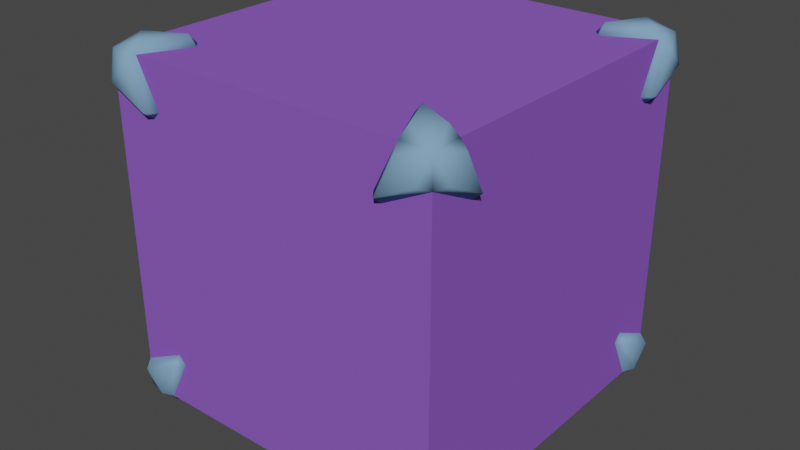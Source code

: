 # Source: over_shield_h2_collision.blend  (saved by Blender 2.93.21; exported with 4.5.12 LTS)
import bpy
from mathutils import Matrix  # noqa: F401  (used for matrix-valued properties, if any)

bpy.ops.wm.read_factory_settings(use_empty=True)
scene = bpy.context.scene
scene.name = 'Scene'

# ---- collections
col_collection = bpy.data.collections.new('Collection'); scene.collection.children.link(col_collection)

# ---- materials (node trees are filled in below, after node groups)
mat_brittle_glass_powerup = bpy.data.materials.new('brittle_glass_powerup')
mat_brittle_glass_powerup.use_transparent_shadow = False
mat_brittle_glass_powerup.diffuse_color = (0.2476, 0.09995, 0.54, 1.0)
mat_hard_metal_thin_hum_equipment = bpy.data.materials.new('hard_metal_thin_hum_equipment')
mat_hard_metal_thin_hum_equipment.use_transparent_shadow = False
mat_hard_metal_thin_hum_equipment.diffuse_color = (0.1991, 0.354, 0.5447, 1.0)

# ---- material node trees

# ---- world
world_world = bpy.data.worlds.new('World'); scene.world = world_world
world_world.use_nodes = True; world_world.node_tree.nodes.clear()
_N = world_world.node_tree.nodes; _L = world_world.node_tree.links
n0 = _N.new('ShaderNodeOutputWorld'); n0.name = 'World Output'; n0.location = (300, 300)
n1 = _N.new('ShaderNodeBackground'); n1.name = 'Background'; n1.location = (10, 300)
n1.inputs[0].default_value = (0.05088, 0.05088, 0.05088, 1.0)
_L.new(n1.outputs[0], n0.inputs[0])
n0.is_active_output = True
world_world.color = (0.05088, 0.05088, 0.05088)
world_world.use_sun_shadow = False
world_world.sun_shadow_jitter_overblur = 0.0

# ---- meshes
me_ground_point = bpy.data.meshes.new('#ground point')
me_ground_point.from_pydata([(0.0, 0.1951, 0.9808), (0.0, 0.3827, 0.9239), (0.0, 0.5556, 0.8315), (0.0, 0.7071, 0.7071), (0.0, 0.8315, 0.5556), (0.0, 0.9239, 0.3827), (0.0, 0.9808, 0.1951), (0.0, 0.8315, -0.5556), (0.0, 0.7071, -0.7071), (0.0, 0.5556, -0.8315), (0.03806, 0.1913, 0.9808), (0.07466, 0.3753, 0.9239), (0.1084, 0.5449, 0.8315), (0.1379, 0.6935, 0.7071), (0.1622, 0.8155, 0.5556), (0.1802, 0.9061, 0.3827), (0.1913, 0.9619, 0.1951), (0.1951, 0.9808, -4.371e-08), (0.1913, 0.9619, -0.1951), (0.1802, 0.9061, -0.3827), (0.1622, 0.8155, -0.5556), (0.1379, 0.6935, -0.7071), (0.1084, 0.5449, -0.8315), (0.07466, 0.3753, -0.9239), (0.03806, 0.1913, -0.9808), (0.07466, 0.1802, 0.9808), (0.1464, 0.3536, 0.9239), (0.2126, 0.5133, 0.8315), (0.2706, 0.6533, 0.7071), (0.3182, 0.7682, 0.5556), (0.3536, 0.8536, 0.3827), (0.3753, 0.9061, 0.1951), (0.3827, 0.9239, -4.371e-08), (0.3753, 0.9061, -0.1951), (0.3536, 0.8536, -0.3827), (0.3182, 0.7682, -0.5556), (0.2706, 0.6533, -0.7071), (0.2126, 0.5133, -0.8315), (0.1464, 0.3536, -0.9239), (0.07466, 0.1802, -0.9808), (0.1084, 0.1622, 0.9808), (0.2126, 0.3182, 0.9239), (0.3087, 0.4619, 0.8315), (0.3928, 0.5879, 0.7071), (0.4619, 0.6913, 0.5556), (0.5133, 0.7682, 0.3827), (0.5449, 0.8155, 0.1951), (0.5556, 0.8315, -4.371e-08), (0.5449, 0.8155, -0.1951), (0.5133, 0.7682, -0.3827), (0.4619, 0.6913, -0.5556), (0.3928, 0.5879, -0.7071), (0.3087, 0.4619, -0.8315), (0.2126, 0.3182, -0.9239), (0.1084, 0.1622, -0.9808), (0.1379, 0.1379, 0.9808), (0.2706, 0.2706, 0.9239), (0.3928, 0.3928, 0.8315), (0.5, 0.5, 0.7071), (0.5879, 0.5879, 0.5556), (0.6533, 0.6533, 0.3827), (0.6935, 0.6935, 0.1951), (0.7071, 0.7071, -4.371e-08), (0.6935, 0.6935, -0.1951), (0.6533, 0.6533, -0.3827), (0.5879, 0.5879, -0.5556), (0.5, 0.5, -0.7071), (0.3928, 0.3928, -0.8315), (0.2706, 0.2706, -0.9239), (0.1379, 0.1379, -0.9808), (0.1622, 0.1084, 0.9808), (0.3182, 0.2126, 0.9239), (0.4619, 0.3087, 0.8315), (0.5879, 0.3928, 0.7071), (0.6913, 0.4619, 0.5556), (0.7682, 0.5133, 0.3827), (0.8155, 0.5449, 0.1951), (0.8315, 0.5556, -4.371e-08), (0.8155, 0.5449, -0.1951), (0.7682, 0.5133, -0.3827), (0.6913, 0.4619, -0.5556), (0.5879, 0.3928, -0.7071), (0.4619, 0.3087, -0.8315), (0.3182, 0.2126, -0.9239), (0.1622, 0.1084, -0.9808), (0.1802, 0.07466, 0.9808), (0.3536, 0.1464, 0.9239), (0.5133, 0.2126, 0.8315), (0.6533, 0.2706, 0.7071), (0.7682, 0.3182, 0.5556), (0.8536, 0.3536, 0.3827), (0.9061, 0.3753, 0.1951), (0.9239, 0.3827, -4.371e-08), (0.9061, 0.3753, -0.1951), (0.8536, 0.3536, -0.3827), (0.7682, 0.3182, -0.5556), (0.6533, 0.2706, -0.7071), (0.5133, 0.2126, -0.8315), (0.3536, 0.1464, -0.9239), (0.1802, 0.07466, -0.9808), (0.1913, 0.03806, 0.9808), (0.3753, 0.07466, 0.9239), (0.5449, 0.1084, 0.8315), (0.6935, 0.1379, 0.7071), (0.8155, 0.1622, 0.5556), (0.9061, 0.1802, 0.3827), (0.9619, 0.1913, 0.1951), (0.9808, 0.1951, -4.371e-08), (0.9619, 0.1913, -0.1951), (0.9061, 0.1802, -0.3827), (0.8155, 0.1622, -0.5556), (0.6935, 0.1379, -0.7071), (0.5449, 0.1084, -0.8315), (0.3753, 0.07466, -0.9239), (0.1913, 0.03806, -0.9808), (0.1951, -6.874e-08, 0.9808), (0.3827, -1.209e-07, 0.9239), (0.5556, -1.134e-07, 0.8315), (0.7071, -4.638e-08, 0.7071), (0.8315, -9.109e-08, 0.5556), (0.9239, -1.658e-08, 0.3827), (0.9808, -9.109e-08, 0.1951), (1.0, -1.656e-07, -4.371e-08), (0.9808, -9.109e-08, -0.1951), (0.9239, -1.507e-07, -0.3827), (0.8315, -1.06e-07, -0.5556), (0.7071, -4.638e-08, -0.7071), (0.5556, -1.134e-07, -0.8315), (0.3827, -9.854e-08, -0.9239), (0.1951, -7.619e-08, -0.9808), (0.1913, -0.03806, 0.9808), (0.3753, -0.07466, 0.9239), (0.5449, -0.1084, 0.8315), (0.6935, -0.1379, 0.7071), (0.8155, -0.1622, 0.5556), (0.9061, -0.1802, 0.3827), (0.9619, -0.1913, 0.1951), (0.9808, -0.1951, -4.371e-08), (0.9619, -0.1913, -0.1951), (0.9061, -0.1802, -0.3827), (0.8155, -0.1622, -0.5556), (0.6935, -0.1379, -0.7071), (0.5449, -0.1084, -0.8315), (0.3753, -0.07466, -0.9239), (0.1913, -0.03806, -0.9808), (0.1802, -0.07466, 0.9808), (0.3536, -0.1464, 0.9239), (0.5133, -0.2126, 0.8315), (0.6533, -0.2706, 0.7071), (0.7682, -0.3182, 0.5556), (0.8536, -0.3536, 0.3827), (0.9061, -0.3753, 0.1951), (0.9239, -0.3827, -4.371e-08), (0.9061, -0.3753, -0.1951), (0.8536, -0.3536, -0.3827), (0.7682, -0.3182, -0.5556), (0.6533, -0.2706, -0.7071), (0.5133, -0.2126, -0.8315), (0.3536, -0.1464, -0.9239), (0.1802, -0.07466, -0.9808), (0.1622, -0.1084, 0.9808), (0.3182, -0.2126, 0.9239), (0.4619, -0.3087, 0.8315), (0.5879, -0.3928, 0.7071), (0.6913, -0.4619, 0.5556), (0.7682, -0.5133, 0.3827), (0.8155, -0.5449, 0.1951), (0.8315, -0.5556, -4.371e-08), (0.8155, -0.5449, -0.1951), (0.7682, -0.5133, -0.3827), (0.6913, -0.4619, -0.5556), (0.5879, -0.3928, -0.7071), (0.4619, -0.3087, -0.8315), (0.3182, -0.2126, -0.9239), (0.1622, -0.1084, -0.9808), (0.1379, -0.1379, 0.9808), (0.2706, -0.2706, 0.9239), (0.3928, -0.3928, 0.8315), (0.5, -0.5, 0.7071), (0.5879, -0.5879, 0.5556), (0.6533, -0.6533, 0.3827), (0.6935, -0.6935, 0.1951), (0.7071, -0.7071, -4.371e-08), (0.6935, -0.6935, -0.1951), (0.6533, -0.6533, -0.3827), (0.5879, -0.5879, -0.5556), (0.5, -0.5, -0.7071), (0.3928, -0.3928, -0.8315), (0.2706, -0.2706, -0.9239), (0.1379, -0.1379, -0.9808), (0.1084, -0.1622, 0.9808), (0.2126, -0.3182, 0.9239), (0.3087, -0.4619, 0.8315), (0.3928, -0.5879, 0.7071), (0.4619, -0.6913, 0.5556), (0.5133, -0.7682, 0.3827), (0.5449, -0.8155, 0.1951), (0.5556, -0.8315, -4.371e-08), (0.5449, -0.8155, -0.1951), (0.5133, -0.7682, -0.3827), (0.4619, -0.6913, -0.5556), (0.3928, -0.5879, -0.7071), (0.3087, -0.4619, -0.8315), (0.2126, -0.3182, -0.9239), (0.1084, -0.1622, -0.9808), (0.07466, -0.1802, 0.9808), (0.1464, -0.3536, 0.9239), (0.2126, -0.5133, 0.8315), (0.2706, -0.6533, 0.7071), (0.3182, -0.7682, 0.5556), (0.3536, -0.8536, 0.3827), (0.3753, -0.9061, 0.1951), (0.3827, -0.9239, -4.371e-08), (0.3753, -0.9061, -0.1951), (0.3536, -0.8536, -0.3827), (0.3182, -0.7682, -0.5556), (0.2706, -0.6533, -0.7071), (0.2126, -0.5133, -0.8315), (0.1464, -0.3536, -0.9239), (0.07466, -0.1802, -0.9808), (0.03806, -0.1913, 0.9808), (0.07466, -0.3753, 0.9239), (0.1084, -0.5449, 0.8315), (0.1379, -0.6935, 0.7071), (0.1622, -0.8155, 0.5556), (0.1802, -0.9061, 0.3827), (0.1913, -0.9619, 0.1951), (0.1951, -0.9808, -4.371e-08), (0.1913, -0.9619, -0.1951), (0.1802, -0.9061, -0.3827), (0.1622, -0.8155, -0.5556), (0.1379, -0.6935, -0.7071), (0.1084, -0.5449, -0.8315), (0.07466, -0.3753, -0.9239), (0.03806, -0.1913, -0.9808), (2.154e-09, -0.1951, 0.9808), (-2.765e-08, -0.3827, 0.9239), (-6.49e-08, -0.5556, 0.8315), (4.686e-08, -0.7071, 0.7071), (-1.275e-08, -0.8315, 0.5556), (1.706e-08, -0.9239, 0.3827), (-7.235e-08, -0.9808, 0.1951), (-2.661e-07, -1.0, -4.371e-08), (-7.235e-08, -0.9808, -0.1951), (-1.171e-07, -0.9239, -0.3827), (-4.255e-08, -0.8315, -0.5556), (4.686e-08, -0.7071, -0.7071), (-6.49e-08, -0.5556, -0.8315), (2.154e-09, -0.3827, -0.9239), (-1.571e-09, -0.1951, -0.9808), (-0.03806, -0.1913, 0.9808), (-0.07466, -0.3753, 0.9239), (-0.1084, -0.5449, 0.8315), (-0.1379, -0.6935, 0.7071), (-0.1622, -0.8155, 0.5556), (-0.1802, -0.9061, 0.3827), (-0.1913, -0.9619, 0.1951), (-0.1951, -0.9808, -4.371e-08), (-0.1913, -0.9619, -0.1951), (-0.1802, -0.9061, -0.3827), (-0.1622, -0.8155, -0.5556), (-0.1379, -0.6935, -0.7071), (-0.1084, -0.5449, -0.8315), (-0.07466, -0.3753, -0.9239), (-0.03806, -0.1913, -0.9808), (-0.07466, -0.1802, 0.9808), (-0.1464, -0.3536, 0.9239), (-0.2126, -0.5133, 0.8315), (-0.2706, -0.6533, 0.7071), (-0.3182, -0.7682, 0.5556), (-0.3536, -0.8536, 0.3827), (-0.3753, -0.9061, 0.1951), (-0.3827, -0.9239, -4.371e-08), (-0.3753, -0.9061, -0.1951), (-0.3536, -0.8536, -0.3827), (-0.3182, -0.7682, -0.5556), (-0.2706, -0.6533, -0.7071), (-0.2126, -0.5133, -0.8315), (-0.1464, -0.3536, -0.9239), (-0.07466, -0.1802, -0.9808), (-0.1084, -0.1622, 0.9808), (-0.2126, -0.3182, 0.9239), (-0.3087, -0.4619, 0.8315), (-0.3928, -0.5879, 0.7071), (-0.4619, -0.6913, 0.5556), (-0.5133, -0.7682, 0.3827), (-0.5449, -0.8155, 0.1951), (-0.5556, -0.8315, -4.371e-08), (-0.5449, -0.8155, -0.1951), (-0.5133, -0.7682, -0.3827), (-0.4619, -0.6913, -0.5556), (-0.3928, -0.5879, -0.7071), (-0.3087, -0.4619, -0.8315), (-0.2126, -0.3182, -0.9239), (-0.1084, -0.1622, -0.9808), (-0.1379, -0.1379, 0.9808), (-0.2706, -0.2706, 0.9239), (-0.3928, -0.3928, 0.8315), (-0.5, -0.5, 0.7071), (-0.5879, -0.5879, 0.5556), (-0.6533, -0.6533, 0.3827), (-0.6935, -0.6935, 0.1951), (-0.7071, -0.7071, -4.371e-08), (-0.6935, -0.6935, -0.1951), (-0.6533, -0.6533, -0.3827), (-0.5879, -0.5879, -0.5556), (-0.5, -0.5, -0.7071), (-0.3928, -0.3928, -0.8315), (-0.2706, -0.2706, -0.9239), (-0.1379, -0.1379, -0.9808), (-0.1622, -0.1084, 0.9808), (-0.3182, -0.2126, 0.9239), (-0.4619, -0.3087, 0.8315), (-0.5879, -0.3928, 0.7071), (-0.6913, -0.4619, 0.5556), (-0.7682, -0.5133, 0.3827), (-0.8155, -0.5449, 0.1951), (-0.8315, -0.5556, -4.371e-08), (-0.8155, -0.5449, -0.1951), (-0.7682, -0.5133, -0.3827), (-0.6913, -0.4619, -0.5556), (-0.5879, -0.3928, -0.7071), (-0.4619, -0.3087, -0.8315), (-0.3182, -0.2126, -0.9239), (-0.1622, -0.1084, -0.9808), (-8.077e-08, -1.209e-07, 1.0), (-0.1802, -0.07466, 0.9808), (-0.3536, -0.1464, 0.9239), (-0.5133, -0.2126, 0.8315), (-0.6533, -0.2706, 0.7071), (-0.7682, -0.3182, 0.5556), (-0.8536, -0.3536, 0.3827), (-0.9061, -0.3753, 0.1951), (-0.9239, -0.3827, -4.371e-08), (-0.9061, -0.3753, -0.1951), (-0.8536, -0.3536, -0.3827), (-0.7682, -0.3182, -0.5556), (-0.6533, -0.2706, -0.7071), (-0.5133, -0.2126, -0.8315), (-0.3536, -0.1464, -0.9239), (-0.1802, -0.07466, -0.9808), (-0.1913, -0.03806, 0.9808), (-0.3753, -0.07466, 0.9239), (-0.5449, -0.1084, 0.8315), (-0.6935, -0.1379, 0.7071), (-0.8155, -0.1622, 0.5556), (-0.9061, -0.1802, 0.3827), (-0.9619, -0.1913, 0.1951), (-0.9808, -0.1951, -4.371e-08), (-0.9619, -0.1913, -0.1951), (-0.9061, -0.1802, -0.3827), (-0.8155, -0.1622, -0.5556), (-0.6935, -0.1379, -0.7071), (-0.5449, -0.1084, -0.8315), (-0.3753, -0.07466, -0.9239), (-0.1913, -0.03806, -0.9808), (-0.1951, -7.246e-08, 0.9808), (-0.3827, -4.638e-08, 0.9239), (-0.5556, 5.771e-09, 0.8315), (-0.7071, -9.109e-08, 0.7071), (-0.8315, -4.638e-08, 0.5556), (-0.9239, -1.68e-09, 0.3827), (-0.9808, 7.283e-08, 0.1951), (-1.0, 3.858e-07, -4.371e-08), (-0.9808, 7.283e-08, -0.1951), (-0.9239, 1.175e-07, -0.3827), (-0.8315, -3.148e-08, -0.5556), (-0.7071, -9.109e-08, -0.7071), (-0.5556, 5.771e-09, -0.8315), (-0.3827, -6.128e-08, -0.9239), (-0.1951, -6.874e-08, -0.9808), (-0.1913, 0.03806, 0.9808), (-0.3753, 0.07466, 0.9239), (-0.5449, 0.1084, 0.8315), (-0.6935, 0.1379, 0.7071), (-0.8155, 0.1622, 0.5556), (-0.9061, 0.1802, 0.3827), (-0.9619, 0.1913, 0.1951), (-0.9808, 0.1951, -4.371e-08), (-0.9619, 0.1913, -0.1951), (-0.9061, 0.1802, -0.3827), (-0.8155, 0.1622, -0.5556), (-0.6935, 0.1379, -0.7071), (-0.5449, 0.1084, -0.8315), (-0.3753, 0.07466, -0.9239), (-0.1913, 0.03806, -0.9808), (-0.1802, 0.07466, 0.9808), (-0.3536, 0.1464, 0.9239), (-0.5133, 0.2126, 0.8315), (-0.6533, 0.2706, 0.7071), (-0.7682, 0.3182, 0.5556), (-0.8536, 0.3536, 0.3827), (-0.9061, 0.3753, 0.1951), (-0.9239, 0.3827, -4.371e-08), (-0.9061, 0.3753, -0.1951), (-0.8536, 0.3536, -0.3827), (-0.7682, 0.3182, -0.5556), (-0.6533, 0.2706, -0.7071), (-0.5133, 0.2126, -0.8315), (-0.3536, 0.1464, -0.9239), (-0.1802, 0.07466, -0.9808), (-0.1622, 0.1084, 0.9808), (-0.3182, 0.2126, 0.9239), (-0.4619, 0.3087, 0.8315), (-0.5879, 0.3928, 0.7071), (-0.6913, 0.4619, 0.5556), (-0.7682, 0.5133, 0.3827), (-0.8155, 0.5449, 0.1951), (-0.8315, 0.5556, -4.371e-08), (-0.8155, 0.5449, -0.1951), (-0.7682, 0.5133, -0.3827), (-0.6913, 0.4619, -0.5556), (-0.5879, 0.3928, -0.7071), (-0.4619, 0.3087, -0.8315), (-0.3182, 0.2126, -0.9239), (-0.1622, 0.1084, -0.9808), (-0.1379, 0.1379, 0.9808), (-0.2706, 0.2706, 0.9239), (-0.3928, 0.3928, 0.8315), (-0.5, 0.5, 0.7071), (-0.5879, 0.5879, 0.5556), (-0.6533, 0.6533, 0.3827), (-0.6935, 0.6935, 0.1951), (-0.7071, 0.7071, -4.371e-08), (-0.6935, 0.6935, -0.1951), (-0.6533, 0.6533, -0.3827), (-0.5879, 0.5879, -0.5556), (-0.5, 0.5, -0.7071), (-0.3928, 0.3928, -0.8315), (-0.2706, 0.2706, -0.9239), (-0.1379, 0.1379, -0.9808), (-0.1084, 0.1622, 0.9808), (-0.2126, 0.3182, 0.9239), (-0.3087, 0.4619, 0.8315), (-0.3928, 0.5879, 0.7071), (-0.4619, 0.6913, 0.5556), (-0.5133, 0.7682, 0.3827), (-0.5449, 0.8155, 0.1951), (-0.5556, 0.8315, -4.371e-08), (-0.5449, 0.8155, -0.1951), (-0.5133, 0.7682, -0.3827), (-0.4619, 0.6913, -0.5556), (-0.3928, 0.5879, -0.7071), (-0.3087, 0.4619, -0.8315), (-0.2126, 0.3182, -0.9239), (-0.1084, 0.1622, -0.9808), (-0.07466, 0.1802, 0.9808), (-0.1464, 0.3536, 0.9239), (-0.2126, 0.5133, 0.8315), (-0.2706, 0.6533, 0.7071), (-0.3182, 0.7682, 0.5556), (-0.3536, 0.8536, 0.3827), (-0.3753, 0.9061, 0.1951), (-0.3827, 0.9239, -4.371e-08), (-0.3753, 0.9061, -0.1951), (-0.3536, 0.8536, -0.3827), (-0.3182, 0.7682, -0.5556), (-0.2706, 0.6533, -0.7071), (-0.2126, 0.5133, -0.8315), (-0.1464, 0.3536, -0.9239), (-0.07466, 0.1802, -0.9808), (-0.03806, 0.1913, 0.9808), (-0.07466, 0.3753, 0.9239), (-0.1084, 0.5449, 0.8315), (-0.1379, 0.6935, 0.7071), (-0.1622, 0.8155, 0.5556), (-0.1802, 0.9061, 0.3827), (-0.1913, 0.9619, 0.1951), (-0.1951, 0.9808, -4.371e-08), (-0.1913, 0.9619, -0.1951), (-0.1802, 0.9061, -0.3827), (-0.1622, 0.8155, -0.5556), (-0.1379, 0.6935, -0.7071), (-0.1084, 0.5449, -0.8315), (-0.07466, 0.3753, -0.9239), (-0.03806, 0.1913, -0.9808), (5.386e-07, 1.0, -4.371e-08), (2.257e-07, 0.9808, -0.1951), (1.959e-07, 0.9239, -0.3827), (6.921e-08, 0.3827, -0.9239), (2.823e-08, 0.1951, -0.9808), (0.0, -8.742e-08, -1.0)], [], [(5, 4, 14, 15), (479, 9, 22, 23), (6, 5, 15, 16), (480, 479, 23, 24), (476, 6, 16, 17), (0, 325, 10), (481, 480, 24), (477, 476, 17, 18), (1, 0, 10, 11), (478, 477, 18, 19), (2, 1, 11, 12), (7, 478, 19, 20), (3, 2, 12, 13), (8, 7, 20, 21), (4, 3, 13, 14), (9, 8, 21, 22), (21, 20, 35, 36), (14, 13, 28, 29), (22, 21, 36, 37), (15, 14, 29, 30), (23, 22, 37, 38), (16, 15, 30, 31), (24, 23, 38, 39), (17, 16, 31, 32), (10, 325, 25), (481, 24, 39), (18, 17, 32, 33), (11, 10, 25, 26), (19, 18, 33, 34), (12, 11, 26, 27), (20, 19, 34, 35), (13, 12, 27, 28), (481, 39, 54), (33, 32, 47, 48), (26, 25, 40, 41), (34, 33, 48, 49), (27, 26, 41, 42), (35, 34, 49, 50), (28, 27, 42, 43), (36, 35, 50, 51), (29, 28, 43, 44), (37, 36, 51, 52), (30, 29, 44, 45), (38, 37, 52, 53), (31, 30, 45, 46), (39, 38, 53, 54), (32, 31, 46, 47), (25, 325, 40), (52, 51, 66, 67), (45, 44, 59, 60), (53, 52, 67, 68), (46, 45, 60, 61), (54, 53, 68, 69), (47, 46, 61, 62), (40, 325, 55), (481, 54, 69), (48, 47, 62, 63), (41, 40, 55, 56), (49, 48, 63, 64), (42, 41, 56, 57), (50, 49, 64, 65), (43, 42, 57, 58), (51, 50, 65, 66), (44, 43, 58, 59), (56, 55, 70, 71), (64, 63, 78, 79), (57, 56, 71, 72), (65, 64, 79, 80), (58, 57, 72, 73), (66, 65, 80, 81), (59, 58, 73, 74), (67, 66, 81, 82), (60, 59, 74, 75), (68, 67, 82, 83), (61, 60, 75, 76), (69, 68, 83, 84), (62, 61, 76, 77), (55, 325, 70), (481, 69, 84), (63, 62, 77, 78), (75, 74, 89, 90), (83, 82, 97, 98), (76, 75, 90, 91), (84, 83, 98, 99), (77, 76, 91, 92), (70, 325, 85), (481, 84, 99), (78, 77, 92, 93), (71, 70, 85, 86), (79, 78, 93, 94), (72, 71, 86, 87), (80, 79, 94, 95), (73, 72, 87, 88), (81, 80, 95, 96), (74, 73, 88, 89), (82, 81, 96, 97), (94, 93, 108, 109), (87, 86, 101, 102), (95, 94, 109, 110), (88, 87, 102, 103), (96, 95, 110, 111), (89, 88, 103, 104), (97, 96, 111, 112), (90, 89, 104, 105), (98, 97, 112, 113), (91, 90, 105, 106), (99, 98, 113, 114), (92, 91, 106, 107), (85, 325, 100), (481, 99, 114), (93, 92, 107, 108), (86, 85, 100, 101), (113, 112, 127, 128), (106, 105, 120, 121), (114, 113, 128, 129), (107, 106, 121, 122), (100, 325, 115), (481, 114, 129), (108, 107, 122, 123), (101, 100, 115, 116), (109, 108, 123, 124), (102, 101, 116, 117), (110, 109, 124, 125), (103, 102, 117, 118), (111, 110, 125, 126), (104, 103, 118, 119), (112, 111, 126, 127), (105, 104, 119, 120), (117, 116, 131, 132), (125, 124, 139, 140), (118, 117, 132, 133), (126, 125, 140, 141), (119, 118, 133, 134), (127, 126, 141, 142), (120, 119, 134, 135), (128, 127, 142, 143), (121, 120, 135, 136), (129, 128, 143, 144), (122, 121, 136, 137), (115, 325, 130), (481, 129, 144), (123, 122, 137, 138), (116, 115, 130, 131), (124, 123, 138, 139), (136, 135, 150, 151), (144, 143, 158, 159), (137, 136, 151, 152), (130, 325, 145), (481, 144, 159), (138, 137, 152, 153), (131, 130, 145, 146), (139, 138, 153, 154), (132, 131, 146, 147), (140, 139, 154, 155), (133, 132, 147, 148), (141, 140, 155, 156), (134, 133, 148, 149), (142, 141, 156, 157), (135, 134, 149, 150), (143, 142, 157, 158), (155, 154, 169, 170), (148, 147, 162, 163), (156, 155, 170, 171), (149, 148, 163, 164), (157, 156, 171, 172), (150, 149, 164, 165), (158, 157, 172, 173), (151, 150, 165, 166), (159, 158, 173, 174), (152, 151, 166, 167), (145, 325, 160), (481, 159, 174), (153, 152, 167, 168), (146, 145, 160, 161), (154, 153, 168, 169), (147, 146, 161, 162), (174, 173, 188, 189), (167, 166, 181, 182), (160, 325, 175), (481, 174, 189), (168, 167, 182, 183), (161, 160, 175, 176), (169, 168, 183, 184), (162, 161, 176, 177), (170, 169, 184, 185), (163, 162, 177, 178), (171, 170, 185, 186), (164, 163, 178, 179), (172, 171, 186, 187), (165, 164, 179, 180), (173, 172, 187, 188), (166, 165, 180, 181), (186, 185, 200, 201), (179, 178, 193, 194), (187, 186, 201, 202), (180, 179, 194, 195), (188, 187, 202, 203), (181, 180, 195, 196), (189, 188, 203, 204), (182, 181, 196, 197), (175, 325, 190), (481, 189, 204), (183, 182, 197, 198), (176, 175, 190, 191), (184, 183, 198, 199), (177, 176, 191, 192), (185, 184, 199, 200), (178, 177, 192, 193), (190, 325, 205), (481, 204, 219), (198, 197, 212, 213), (191, 190, 205, 206), (199, 198, 213, 214), (192, 191, 206, 207), (200, 199, 214, 215), (193, 192, 207, 208), (201, 200, 215, 216), (194, 193, 208, 209), (202, 201, 216, 217), (195, 194, 209, 210), (203, 202, 217, 218), (196, 195, 210, 211), (204, 203, 218, 219), (197, 196, 211, 212), (209, 208, 223, 224), (217, 216, 231, 232), (210, 209, 224, 225), (218, 217, 232, 233), (211, 210, 225, 226), (219, 218, 233, 234), (212, 211, 226, 227), (205, 325, 220), (481, 219, 234), (213, 212, 227, 228), (206, 205, 220, 221), (214, 213, 228, 229), (207, 206, 221, 222), (215, 214, 229, 230), (208, 207, 222, 223), (216, 215, 230, 231), (228, 227, 242, 243), (221, 220, 235, 236), (229, 228, 243, 244), (222, 221, 236, 237), (230, 229, 244, 245), (223, 222, 237, 238), (231, 230, 245, 246), (224, 223, 238, 239), (232, 231, 246, 247), (225, 224, 239, 240), (233, 232, 247, 248), (226, 225, 240, 241), (234, 233, 248, 249), (227, 226, 241, 242), (220, 325, 235), (481, 234, 249), (247, 246, 261, 262), (240, 239, 254, 255), (248, 247, 262, 263), (241, 240, 255, 256), (249, 248, 263, 264), (242, 241, 256, 257), (235, 325, 250), (481, 249, 264), (243, 242, 257, 258), (236, 235, 250, 251), (244, 243, 258, 259), (237, 236, 251, 252), (245, 244, 259, 260), (238, 237, 252, 253), (246, 245, 260, 261), (239, 238, 253, 254), (251, 250, 265, 266), (259, 258, 273, 274), (252, 251, 266, 267), (260, 259, 274, 275), (253, 252, 267, 268), (261, 260, 275, 276), (254, 253, 268, 269), (262, 261, 276, 277), (255, 254, 269, 270), (263, 262, 277, 278), (256, 255, 270, 271), (264, 263, 278, 279), (257, 256, 271, 272), (250, 325, 265), (481, 264, 279), (258, 257, 272, 273), (270, 269, 284, 285), (278, 277, 292, 293), (271, 270, 285, 286), (279, 278, 293, 294), (272, 271, 286, 287), (265, 325, 280), (481, 279, 294), (273, 272, 287, 288), (266, 265, 280, 281), (274, 273, 288, 289), (267, 266, 281, 282), (275, 274, 289, 290), (268, 267, 282, 283), (276, 275, 290, 291), (269, 268, 283, 284), (277, 276, 291, 292), (289, 288, 303, 304), (282, 281, 296, 297), (290, 289, 304, 305), (283, 282, 297, 298), (291, 290, 305, 306), (284, 283, 298, 299), (292, 291, 306, 307), (285, 284, 299, 300), (293, 292, 307, 308), (286, 285, 300, 301), (294, 293, 308, 309), (287, 286, 301, 302), (280, 325, 295), (481, 294, 309), (288, 287, 302, 303), (281, 280, 295, 296), (308, 307, 322, 323), (301, 300, 315, 316), (309, 308, 323, 324), (302, 301, 316, 317), (295, 325, 310), (481, 309, 324), (303, 302, 317, 318), (296, 295, 310, 311), (304, 303, 318, 319), (297, 296, 311, 312), (305, 304, 319, 320), (298, 297, 312, 313), (306, 305, 320, 321), (299, 298, 313, 314), (307, 306, 321, 322), (300, 299, 314, 315), (320, 319, 335, 336), (313, 312, 328, 329), (321, 320, 336, 337), (314, 313, 329, 330), (322, 321, 337, 338), (315, 314, 330, 331), (323, 322, 338, 339), (316, 315, 331, 332), (324, 323, 339, 340), (317, 316, 332, 333), (310, 325, 326), (481, 324, 340), (318, 317, 333, 334), (311, 310, 326, 327), (319, 318, 334, 335), (312, 311, 327, 328), (340, 339, 354, 355), (333, 332, 347, 348), (326, 325, 341), (481, 340, 355), (334, 333, 348, 349), (327, 326, 341, 342), (335, 334, 349, 350), (328, 327, 342, 343), (336, 335, 350, 351), (329, 328, 343, 344), (337, 336, 351, 352), (330, 329, 344, 345), (338, 337, 352, 353), (331, 330, 345, 346), (339, 338, 353, 354), (332, 331, 346, 347), (344, 343, 358, 359), (352, 351, 366, 367), (345, 344, 359, 360), (353, 352, 367, 368), (346, 345, 360, 361), (354, 353, 368, 369), (347, 346, 361, 362), (355, 354, 369, 370), (348, 347, 362, 363), (341, 325, 356), (481, 355, 370), (349, 348, 363, 364), (342, 341, 356, 357), (350, 349, 364, 365), (343, 342, 357, 358), (351, 350, 365, 366), (363, 362, 377, 378), (356, 325, 371), (481, 370, 385), (364, 363, 378, 379), (357, 356, 371, 372), (365, 364, 379, 380), (358, 357, 372, 373), (366, 365, 380, 381), (359, 358, 373, 374), (367, 366, 381, 382), (360, 359, 374, 375), (368, 367, 382, 383), (361, 360, 375, 376), (369, 368, 383, 384), (362, 361, 376, 377), (370, 369, 384, 385), (382, 381, 396, 397), (375, 374, 389, 390), (383, 382, 397, 398), (376, 375, 390, 391), (384, 383, 398, 399), (377, 376, 391, 392), (385, 384, 399, 400), (378, 377, 392, 393), (371, 325, 386), (481, 385, 400), (379, 378, 393, 394), (372, 371, 386, 387), (380, 379, 394, 395), (373, 372, 387, 388), (381, 380, 395, 396), (374, 373, 388, 389), (386, 325, 401), (481, 400, 415), (394, 393, 408, 409), (387, 386, 401, 402), (395, 394, 409, 410), (388, 387, 402, 403), (396, 395, 410, 411), (389, 388, 403, 404), (397, 396, 411, 412), (390, 389, 404, 405), (398, 397, 412, 413), (391, 390, 405, 406), (399, 398, 413, 414), (392, 391, 406, 407), (400, 399, 414, 415), (393, 392, 407, 408), (405, 404, 419, 420), (413, 412, 427, 428), (406, 405, 420, 421), (414, 413, 428, 429), (407, 406, 421, 422), (415, 414, 429, 430), (408, 407, 422, 423), (401, 325, 416), (481, 415, 430), (409, 408, 423, 424), (402, 401, 416, 417), (410, 409, 424, 425), (403, 402, 417, 418), (411, 410, 425, 426), (404, 403, 418, 419), (412, 411, 426, 427), (424, 423, 438, 439), (417, 416, 431, 432), (425, 424, 439, 440), (418, 417, 432, 433), (426, 425, 440, 441), (419, 418, 433, 434), (427, 426, 441, 442), (420, 419, 434, 435), (428, 427, 442, 443), (421, 420, 435, 436), (429, 428, 443, 444), (422, 421, 436, 437), (430, 429, 444, 445), (423, 422, 437, 438), (416, 325, 431), (481, 430, 445), (443, 442, 457, 458), (436, 435, 450, 451), (444, 443, 458, 459), (437, 436, 451, 452), (445, 444, 459, 460), (438, 437, 452, 453), (431, 325, 446), (481, 445, 460), (439, 438, 453, 454), (432, 431, 446, 447), (440, 439, 454, 455), (433, 432, 447, 448), (441, 440, 455, 456), (434, 433, 448, 449), (442, 441, 456, 457), (435, 434, 449, 450), (455, 454, 469, 470), (448, 447, 462, 463), (456, 455, 470, 471), (449, 448, 463, 464), (457, 456, 471, 472), (450, 449, 464, 465), (458, 457, 472, 473), (451, 450, 465, 466), (459, 458, 473, 474), (452, 451, 466, 467), (460, 459, 474, 475), (453, 452, 467, 468), (446, 325, 461), (481, 460, 475), (454, 453, 468, 469), (447, 446, 461, 462), (474, 473, 9, 479), (467, 466, 5, 6), (475, 474, 479, 480), (468, 467, 6, 476), (461, 325, 0), (481, 475, 480), (469, 468, 476, 477), (462, 461, 0, 1), (470, 469, 477, 478), (463, 462, 1, 2), (471, 470, 478, 7), (464, 463, 2, 3), (472, 471, 7, 8), (465, 464, 3, 4), (473, 472, 8, 9), (466, 465, 4, 5)])
me_ground_point.use_remesh_fix_poles = True
me_ground_point.use_remesh_preserve_attributes = False
me_ground_point.update()
me_over_shield_powerup = bpy.data.meshes.new('over_shield_powerup')
me_over_shield_powerup.from_pydata([(-11.25, -11.25, 0.6573), (-11.25, 11.25, 0.6573), (11.25, 11.25, 0.6573), (11.25, 11.25, 0.6573), (11.25, -11.25, 0.6573), (-11.25, -11.25, 0.6573), (-11.25, -11.25, 23.16), (11.25, -11.25, 23.16), (11.25, 11.25, 23.16), (11.25, 11.25, 23.16), (-11.25, 11.25, 23.16), (-11.25, -11.25, 23.16), (-11.25, -11.25, 0.6573), (11.25, -11.25, 0.6573), (11.25, -11.25, 23.16), (11.25, -11.25, 23.16), (-11.25, -11.25, 23.16), (-11.25, -11.25, 0.6573), (11.25, -11.25, 0.6573), (11.25, 11.25, 0.6573), (11.25, 11.25, 23.16), (11.25, 11.25, 23.16), (11.25, -11.25, 23.16), (11.25, -11.25, 0.6573), (11.25, 11.25, 0.6573), (-11.25, 11.25, 0.6573), (-11.25, 11.25, 23.16), (-11.25, 11.25, 23.16), (11.25, 11.25, 23.16), (11.25, 11.25, 0.6573), (-11.25, 11.25, 0.6573), (-11.25, -11.25, 0.6573), (-11.25, -11.25, 23.16), (-11.25, -11.25, 23.16), (-11.25, 11.25, 23.16), (-11.25, 11.25, 0.6573), (9.537, -11.91, 22.73), (10.83, -11.91, 21.43), (11.25, -11.25, 23.16), (8.29, -11.91, 20.2), (10.83, -11.91, 21.43), (9.537, -11.91, 22.73), (8.25, -11.25, 19.66), (11.25, -11.25, 21.16), (10.83, -11.91, 21.43), (10.83, -11.91, 21.43), (8.29, -11.91, 20.2), (8.25, -11.25, 19.66), (10.83, -11.91, 21.43), (11.25, -11.25, 21.16), (11.25, -11.25, 23.16), (11.25, -11.25, 23.16), (9.25, -11.25, 23.16), (9.537, -11.91, 22.73), (9.25, -11.25, 23.16), (7.75, -11.25, 20.17), (8.29, -11.91, 20.2), (8.29, -11.91, 20.2), (9.537, -11.91, 22.73), (9.25, -11.25, 23.16), (7.75, -11.25, 20.17), (8.25, -11.25, 19.66), (8.29, -11.91, 20.2), (7.75, -11.25, 20.17), (10.43, -10.42, 22.33), (8.25, -11.25, 19.66), (10.43, -10.42, 22.33), (7.75, -11.25, 20.17), (9.25, -11.25, 23.16), (11.25, -11.25, 21.16), (8.25, -11.25, 19.66), (10.43, -10.42, 22.33), (10.83, -9.537, 23.81), (9.52, -10.82, 23.81), (11.25, -11.25, 23.16), (8.292, -8.29, 23.81), (9.52, -10.82, 23.81), (10.83, -9.537, 23.81), (7.75, -8.25, 23.16), (9.25, -11.25, 23.16), (9.52, -10.82, 23.81), (9.52, -10.82, 23.81), (8.292, -8.29, 23.81), (7.75, -8.25, 23.16), (9.52, -10.82, 23.81), (9.25, -11.25, 23.16), (11.25, -11.25, 23.16), (11.25, -11.25, 23.16), (11.25, -9.25, 23.16), (10.83, -9.537, 23.81), (11.25, -9.25, 23.16), (8.265, -7.75, 23.16), (8.292, -8.29, 23.81), (8.292, -8.29, 23.81), (10.83, -9.537, 23.81), (11.25, -9.25, 23.16), (8.265, -7.75, 23.16), (7.75, -8.25, 23.16), (8.292, -8.29, 23.81), (8.265, -7.75, 23.16), (10.43, -10.42, 22.33), (7.75, -8.25, 23.16), (10.43, -10.42, 22.33), (8.265, -7.75, 23.16), (11.25, -9.25, 23.16), (9.25, -11.25, 23.16), (7.75, -8.25, 23.16), (10.43, -10.42, 22.33), (11.91, -8.29, 20.2), (11.91, -9.537, 22.73), (11.91, -10.82, 21.43), (11.91, -10.82, 21.43), (11.91, -9.537, 22.73), (11.25, -11.25, 23.16), (11.25, -8.25, 19.66), (11.91, -10.82, 21.43), (11.25, -11.25, 21.16), (11.91, -10.82, 21.43), (11.25, -8.25, 19.66), (11.91, -8.29, 20.2), (11.25, -11.25, 21.16), (11.91, -10.82, 21.43), (11.25, -11.25, 23.16), (11.91, -9.537, 22.73), (11.25, -9.25, 23.16), (11.25, -11.25, 23.16), (11.25, -9.25, 23.16), (11.91, -8.29, 20.2), (11.25, -7.75, 20.17), (11.91, -8.29, 20.2), (11.25, -9.25, 23.16), (11.91, -9.537, 22.73), (11.25, -7.75, 20.17), (11.91, -8.29, 20.2), (11.25, -8.25, 19.66), (11.25, -8.25, 19.66), (10.43, -10.42, 22.33), (11.25, -7.75, 20.17), (11.25, -9.25, 23.16), (11.25, -7.75, 20.17), (10.43, -10.42, 22.33), (10.43, -10.42, 22.33), (11.25, -8.25, 19.66), (11.25, -11.25, 21.16), (10.83, -11.91, 2.37), (9.52, -11.91, 1.082), (11.25, -11.25, 0.6573), (8.292, -11.91, 3.617), (9.52, -11.91, 1.082), (10.83, -11.91, 2.37), (7.75, -11.25, 3.657), (9.25, -11.25, 0.6573), (9.52, -11.91, 1.082), (9.52, -11.91, 1.082), (8.292, -11.91, 3.617), (7.75, -11.25, 3.657), (9.52, -11.91, 1.082), (9.25, -11.25, 0.6573), (11.25, -11.25, 0.6573), (11.25, -11.25, 0.6573), (11.25, -11.25, 2.657), (10.83, -11.91, 2.37), (11.25, -11.25, 2.657), (8.265, -11.25, 4.157), (8.292, -11.91, 3.617), (8.292, -11.91, 3.617), (10.83, -11.91, 2.37), (11.25, -11.25, 2.657), (8.265, -11.25, 4.157), (7.75, -11.25, 3.657), (8.292, -11.91, 3.617), (8.265, -11.25, 4.157), (10.42, -10.42, 1.482), (7.75, -11.25, 3.657), (10.42, -10.42, 1.482), (8.265, -11.25, 4.157), (11.25, -11.25, 2.657), (9.25, -11.25, 0.6573), (7.75, -11.25, 3.657), (10.42, -10.42, 1.482), (11.91, -9.537, 1.082), (11.91, -10.82, 2.387), (11.25, -11.25, 0.6573), (11.91, -8.29, 3.615), (11.91, -10.82, 2.387), (11.91, -9.537, 1.082), (11.25, -8.25, 4.157), (11.25, -11.25, 2.657), (11.91, -10.82, 2.387), (11.91, -10.82, 2.387), (11.91, -8.29, 3.615), (11.25, -8.25, 4.157), (11.91, -10.82, 2.387), (11.25, -11.25, 2.657), (11.25, -11.25, 0.6573), (11.25, -11.25, 0.6573), (11.25, -9.25, 0.6573), (11.91, -9.537, 1.082), (11.25, -9.25, 0.6573), (11.25, -7.75, 3.643), (11.91, -8.29, 3.615), (11.91, -8.29, 3.615), (11.91, -9.537, 1.082), (11.25, -9.25, 0.6573), (11.25, -7.75, 3.643), (11.25, -8.25, 4.157), (11.91, -8.29, 3.615), (11.25, -7.75, 3.643), (10.42, -10.42, 1.482), (11.25, -8.25, 4.157), (10.42, -10.42, 1.482), (11.25, -7.75, 3.643), (11.25, -9.25, 0.6573), (11.25, -11.25, 2.657), (11.25, -8.25, 4.157), (10.42, -10.42, 1.482), (8.292, -8.29, 1.673e-06), (10.83, -9.537, 1.556e-06), (9.52, -10.82, 1.516e-06), (9.52, -10.82, 1.516e-06), (10.83, -9.537, 1.556e-06), (11.25, -11.25, 0.6573), (7.75, -8.25, 0.6573), (9.52, -10.82, 1.516e-06), (9.25, -11.25, 0.6573), (9.52, -10.82, 1.516e-06), (7.75, -8.25, 0.6573), (8.292, -8.29, 1.673e-06), (9.25, -11.25, 0.6573), (9.52, -10.82, 1.516e-06), (11.25, -11.25, 0.6573), (10.83, -9.537, 1.556e-06), (11.25, -9.25, 0.6573), (11.25, -11.25, 0.6573), (11.25, -9.25, 0.6573), (8.292, -8.29, 1.673e-06), (8.265, -7.75, 0.6573), (8.292, -8.29, 1.673e-06), (11.25, -9.25, 0.6573), (10.83, -9.537, 1.556e-06), (8.265, -7.75, 0.6573), (8.292, -8.29, 1.673e-06), (7.75, -8.25, 0.6573), (7.75, -8.25, 0.6573), (10.42, -10.42, 1.482), (8.265, -7.75, 0.6573), (11.25, -9.25, 0.6573), (8.265, -7.75, 0.6573), (10.42, -10.42, 1.482), (10.42, -10.42, 1.482), (7.75, -8.25, 0.6573), (9.25, -11.25, 0.6573), (11.91, 10.82, 2.37), (11.91, 9.52, 1.082), (11.25, 11.25, 0.6573), (11.91, 8.292, 3.617), (11.91, 9.52, 1.082), (11.91, 10.82, 2.37), (11.25, 7.75, 3.657), (11.25, 9.25, 0.6573), (11.91, 9.52, 1.082), (11.91, 9.52, 1.082), (11.91, 8.292, 3.617), (11.25, 7.75, 3.657), (11.91, 9.52, 1.082), (11.25, 9.25, 0.6573), (11.25, 11.25, 0.6573), (11.25, 11.25, 0.6573), (11.25, 11.25, 2.657), (11.91, 10.82, 2.37), (11.25, 11.25, 2.657), (11.25, 8.265, 4.157), (11.91, 8.292, 3.617), (11.91, 8.292, 3.617), (11.91, 10.82, 2.37), (11.25, 11.25, 2.657), (11.25, 8.265, 4.157), (11.25, 7.75, 3.657), (11.91, 8.292, 3.617), (11.25, 8.265, 4.157), (10.42, 10.42, 1.482), (11.25, 7.75, 3.657), (10.42, 10.42, 1.482), (11.25, 8.265, 4.157), (11.25, 11.25, 2.657), (11.25, 9.25, 0.6573), (11.25, 7.75, 3.657), (10.42, 10.42, 1.482), (9.537, 11.91, 1.082), (10.82, 11.91, 2.387), (11.25, 11.25, 0.6573), (8.29, 11.91, 3.615), (10.82, 11.91, 2.387), (9.537, 11.91, 1.082), (8.25, 11.25, 4.157), (11.25, 11.25, 2.657), (10.82, 11.91, 2.387), (10.82, 11.91, 2.387), (8.29, 11.91, 3.615), (8.25, 11.25, 4.157), (10.82, 11.91, 2.387), (11.25, 11.25, 2.657), (11.25, 11.25, 0.6573), (11.25, 11.25, 0.6573), (9.25, 11.25, 0.6573), (9.537, 11.91, 1.082), (9.25, 11.25, 0.6573), (7.75, 11.25, 3.643), (8.29, 11.91, 3.615), (8.29, 11.91, 3.615), (9.537, 11.91, 1.082), (9.25, 11.25, 0.6573), (7.75, 11.25, 3.643), (8.25, 11.25, 4.157), (8.29, 11.91, 3.615), (7.75, 11.25, 3.643), (10.42, 10.42, 1.482), (8.25, 11.25, 4.157), (10.42, 10.42, 1.482), (7.75, 11.25, 3.643), (9.25, 11.25, 0.6573), (11.25, 11.25, 2.657), (8.25, 11.25, 4.157), (10.42, 10.42, 1.482), (8.29, 8.292, 1.673e-06), (9.537, 10.82, 1.556e-06), (10.82, 9.52, 1.516e-06), (10.82, 9.52, 1.516e-06), (9.537, 10.82, 1.556e-06), (11.25, 11.25, 0.6573), (8.25, 7.75, 0.6573), (10.82, 9.52, 1.516e-06), (11.25, 9.25, 0.6573), (10.82, 9.52, 1.516e-06), (8.25, 7.75, 0.6573), (8.29, 8.292, 1.673e-06), (11.25, 9.25, 0.6573), (10.82, 9.52, 1.516e-06), (11.25, 11.25, 0.6573), (9.537, 10.82, 1.556e-06), (9.25, 11.25, 0.6573), (11.25, 11.25, 0.6573), (9.25, 11.25, 0.6573), (8.29, 8.292, 1.673e-06), (7.75, 8.265, 0.6573), (8.29, 8.292, 1.673e-06), (9.25, 11.25, 0.6573), (9.537, 10.82, 1.556e-06), (7.75, 8.265, 0.6573), (8.29, 8.292, 1.673e-06), (8.25, 7.75, 0.6573), (8.25, 7.75, 0.6573), (10.42, 10.42, 1.482), (7.75, 8.265, 0.6573), (9.25, 11.25, 0.6573), (7.75, 8.265, 0.6573), (10.42, 10.42, 1.482), (10.42, 10.42, 1.482), (8.25, 7.75, 0.6573), (11.25, 9.25, 0.6573), (11.91, 9.537, 22.73), (11.91, 10.82, 21.43), (11.25, 11.25, 23.16), (11.91, 8.29, 20.2), (11.91, 10.82, 21.43), (11.91, 9.537, 22.73), (11.25, 8.25, 19.66), (11.25, 11.25, 21.16), (11.91, 10.82, 21.43), (11.91, 10.82, 21.43), (11.91, 8.29, 20.2), (11.25, 8.25, 19.66), (11.91, 10.82, 21.43), (11.25, 11.25, 21.16), (11.25, 11.25, 23.16), (11.25, 11.25, 23.16), (11.25, 9.25, 23.16), (11.91, 9.537, 22.73), (11.25, 9.25, 23.16), (11.25, 7.75, 20.17), (11.91, 8.29, 20.2), (11.91, 8.29, 20.2), (11.91, 9.537, 22.73), (11.25, 9.25, 23.16), (11.25, 7.75, 20.17), (11.25, 8.25, 19.66), (11.91, 8.29, 20.2), (11.25, 7.75, 20.17), (10.42, 10.43, 22.33), (11.25, 8.25, 19.66), (10.42, 10.43, 22.33), (11.25, 7.75, 20.17), (11.25, 9.25, 23.16), (11.25, 11.25, 21.16), (11.25, 8.25, 19.66), (10.42, 10.43, 22.33), (9.537, 10.82, 23.81), (10.82, 9.52, 23.81), (11.25, 11.25, 23.16), (8.29, 8.292, 23.81), (10.82, 9.52, 23.81), (9.537, 10.82, 23.81), (8.25, 7.75, 23.16), (11.25, 9.25, 23.16), (10.82, 9.52, 23.81), (10.82, 9.52, 23.81), (8.29, 8.292, 23.81), (8.25, 7.75, 23.16), (10.82, 9.52, 23.81), (11.25, 9.25, 23.16), (11.25, 11.25, 23.16), (11.25, 11.25, 23.16), (9.25, 11.25, 23.16), (9.537, 10.82, 23.81), (9.25, 11.25, 23.16), (7.75, 8.265, 23.16), (8.29, 8.292, 23.81), (8.29, 8.292, 23.81), (9.537, 10.82, 23.81), (9.25, 11.25, 23.16), (7.75, 8.265, 23.16), (8.25, 7.75, 23.16), (8.29, 8.292, 23.81), (7.75, 8.265, 23.16), (10.42, 10.43, 22.33), (8.25, 7.75, 23.16), (10.42, 10.43, 22.33), (7.75, 8.265, 23.16), (9.25, 11.25, 23.16), (11.25, 9.25, 23.16), (8.25, 7.75, 23.16), (10.42, 10.43, 22.33), (8.29, 11.91, 20.2), (9.537, 11.91, 22.73), (10.82, 11.91, 21.43), (10.82, 11.91, 21.43), (9.537, 11.91, 22.73), (11.25, 11.25, 23.16), (8.25, 11.25, 19.66), (10.82, 11.91, 21.43), (11.25, 11.25, 21.16), (10.82, 11.91, 21.43), (8.25, 11.25, 19.66), (8.29, 11.91, 20.2), (11.25, 11.25, 21.16), (10.82, 11.91, 21.43), (11.25, 11.25, 23.16), (9.537, 11.91, 22.73), (9.25, 11.25, 23.16), (11.25, 11.25, 23.16), (9.25, 11.25, 23.16), (8.29, 11.91, 20.2), (7.75, 11.25, 20.17), (8.29, 11.91, 20.2), (9.25, 11.25, 23.16), (9.537, 11.91, 22.73), (7.75, 11.25, 20.17), (8.29, 11.91, 20.2), (8.25, 11.25, 19.66), (8.25, 11.25, 19.66), (10.42, 10.43, 22.33), (7.75, 11.25, 20.17), (9.25, 11.25, 23.16), (7.75, 11.25, 20.17), (10.42, 10.43, 22.33), (10.42, 10.43, 22.33), (8.25, 11.25, 19.66), (11.25, 11.25, 21.16), (-9.537, 11.91, 22.73), (-10.82, 11.91, 21.43), (-11.25, 11.25, 23.16), (-8.29, 11.91, 20.2), (-10.82, 11.91, 21.43), (-9.537, 11.91, 22.73), (-8.25, 11.25, 19.66), (-11.25, 11.25, 21.16), (-10.82, 11.91, 21.43), (-10.82, 11.91, 21.43), (-8.29, 11.91, 20.2), (-8.25, 11.25, 19.66), (-10.82, 11.91, 21.43), (-11.25, 11.25, 21.16), (-11.25, 11.25, 23.16), (-11.25, 11.25, 23.16), (-9.25, 11.25, 23.16), (-9.537, 11.91, 22.73), (-9.25, 11.25, 23.16), (-7.75, 11.25, 20.17), (-8.29, 11.91, 20.2), (-8.29, 11.91, 20.2), (-9.537, 11.91, 22.73), (-9.25, 11.25, 23.16), (-7.75, 11.25, 20.17), (-8.25, 11.25, 19.66), (-8.29, 11.91, 20.2), (-7.75, 11.25, 20.17), (-10.42, 10.42, 22.33), (-8.25, 11.25, 19.66), (-10.42, 10.42, 22.33), (-7.75, 11.25, 20.17), (-9.25, 11.25, 23.16), (-11.25, 11.25, 21.16), (-8.25, 11.25, 19.66), (-10.42, 10.42, 22.33), (-10.82, 9.537, 23.81), (-9.52, 10.82, 23.81), (-11.25, 11.25, 23.16), (-8.292, 8.29, 23.81), (-9.52, 10.82, 23.81), (-10.82, 9.537, 23.81), (-7.75, 8.25, 23.16), (-9.25, 11.25, 23.16), (-9.52, 10.82, 23.81), (-9.52, 10.82, 23.81), (-8.292, 8.29, 23.81), (-7.75, 8.25, 23.16), (-9.52, 10.82, 23.81), (-9.25, 11.25, 23.16), (-11.25, 11.25, 23.16), (-11.25, 11.25, 23.16), (-11.25, 9.25, 23.16), (-10.82, 9.537, 23.81), (-11.25, 9.25, 23.16), (-8.265, 7.75, 23.16), (-8.292, 8.29, 23.81), (-8.292, 8.29, 23.81), (-10.82, 9.537, 23.81), (-11.25, 9.25, 23.16), (-8.265, 7.75, 23.16), (-7.75, 8.25, 23.16), (-8.292, 8.29, 23.81), (-8.265, 7.75, 23.16), (-10.42, 10.42, 22.33), (-7.75, 8.25, 23.16), (-10.42, 10.42, 22.33), (-8.265, 7.75, 23.16), (-11.25, 9.25, 23.16), (-9.25, 11.25, 23.16), (-7.75, 8.25, 23.16), (-10.42, 10.42, 22.33), (-11.91, 8.29, 20.2), (-11.91, 9.537, 22.73), (-11.91, 10.82, 21.43), (-11.91, 10.82, 21.43), (-11.91, 9.537, 22.73), (-11.25, 11.25, 23.16), (-11.25, 8.25, 19.66), (-11.91, 10.82, 21.43), (-11.25, 11.25, 21.16), (-11.91, 10.82, 21.43), (-11.25, 8.25, 19.66), (-11.91, 8.29, 20.2), (-11.25, 11.25, 21.16), (-11.91, 10.82, 21.43), (-11.25, 11.25, 23.16), (-11.91, 9.537, 22.73), (-11.25, 9.25, 23.16), (-11.25, 11.25, 23.16), (-11.25, 9.25, 23.16), (-11.91, 8.29, 20.2), (-11.25, 7.75, 20.17), (-11.91, 8.29, 20.2), (-11.25, 9.25, 23.16), (-11.91, 9.537, 22.73), (-11.25, 7.75, 20.17), (-11.91, 8.29, 20.2), (-11.25, 8.25, 19.66), (-11.25, 8.25, 19.66), (-10.42, 10.42, 22.33), (-11.25, 7.75, 20.17), (-11.25, 9.25, 23.16), (-11.25, 7.75, 20.17), (-10.42, 10.42, 22.33), (-10.42, 10.42, 22.33), (-11.25, 8.25, 19.66), (-11.25, 11.25, 21.16), (-10.82, 11.91, 2.37), (-9.52, 11.91, 1.082), (-11.25, 11.25, 0.6573), (-8.292, 11.91, 3.617), (-9.52, 11.91, 1.082), (-10.82, 11.91, 2.37), (-7.75, 11.25, 3.657), (-9.25, 11.25, 0.6573), (-9.52, 11.91, 1.082), (-9.52, 11.91, 1.082), (-8.292, 11.91, 3.617), (-7.75, 11.25, 3.657), (-9.52, 11.91, 1.082), (-9.25, 11.25, 0.6573), (-11.25, 11.25, 0.6573), (-11.25, 11.25, 0.6573), (-11.25, 11.25, 2.657), (-10.82, 11.91, 2.37), (-11.25, 11.25, 2.657), (-8.265, 11.25, 4.157), (-8.292, 11.91, 3.617), (-8.292, 11.91, 3.617), (-10.82, 11.91, 2.37), (-11.25, 11.25, 2.657), (-8.265, 11.25, 4.157), (-7.75, 11.25, 3.657), (-8.292, 11.91, 3.617), (-8.265, 11.25, 4.157), (-10.42, 10.42, 1.482), (-7.75, 11.25, 3.657), (-10.42, 10.42, 1.482), (-8.265, 11.25, 4.157), (-11.25, 11.25, 2.657), (-9.25, 11.25, 0.6573), (-7.75, 11.25, 3.657), (-10.42, 10.42, 1.482), (-11.91, 9.537, 1.082), (-11.91, 10.82, 2.387), (-11.25, 11.25, 0.6573), (-11.91, 8.29, 3.615), (-11.91, 10.82, 2.387), (-11.91, 9.537, 1.082), (-11.25, 8.25, 4.157), (-11.25, 11.25, 2.657), (-11.91, 10.82, 2.387), (-11.91, 10.82, 2.387), (-11.91, 8.29, 3.615), (-11.25, 8.25, 4.157), (-11.91, 10.82, 2.387), (-11.25, 11.25, 2.657), (-11.25, 11.25, 0.6573), (-11.25, 11.25, 0.6573), (-11.25, 9.25, 0.6573), (-11.91, 9.537, 1.082), (-11.25, 9.25, 0.6573), (-11.25, 7.75, 3.643), (-11.91, 8.29, 3.615), (-11.91, 8.29, 3.615), (-11.91, 9.537, 1.082), (-11.25, 9.25, 0.6573), (-11.25, 7.75, 3.643), (-11.25, 8.25, 4.157), (-11.91, 8.29, 3.615), (-11.25, 7.75, 3.643), (-10.42, 10.42, 1.482), (-11.25, 8.25, 4.157), (-10.42, 10.42, 1.482), (-11.25, 7.75, 3.643), (-11.25, 9.25, 0.6573), (-11.25, 11.25, 2.657), (-11.25, 8.25, 4.157), (-10.42, 10.42, 1.482), (-8.292, 8.29, 1.673e-06), (-10.82, 9.537, 1.556e-06), (-9.52, 10.82, 1.516e-06), (-9.52, 10.82, 1.516e-06), (-10.82, 9.537, 1.556e-06), (-11.25, 11.25, 0.6573), (-7.75, 8.25, 0.6573), (-9.52, 10.82, 1.516e-06), (-9.25, 11.25, 0.6573), (-9.52, 10.82, 1.516e-06), (-7.75, 8.25, 0.6573), (-8.292, 8.29, 1.673e-06), (-9.25, 11.25, 0.6573), (-9.52, 10.82, 1.516e-06), (-11.25, 11.25, 0.6573), (-10.82, 9.537, 1.556e-06), (-11.25, 9.25, 0.6573), (-11.25, 11.25, 0.6573), (-11.25, 9.25, 0.6573), (-8.292, 8.29, 1.673e-06), (-8.265, 7.75, 0.6573), (-8.292, 8.29, 1.673e-06), (-11.25, 9.25, 0.6573), (-10.82, 9.537, 1.556e-06), (-8.265, 7.75, 0.6573), (-8.292, 8.29, 1.673e-06), (-7.75, 8.25, 0.6573), (-7.75, 8.25, 0.6573), (-10.42, 10.42, 1.482), (-8.265, 7.75, 0.6573), (-11.25, 9.25, 0.6573), (-8.265, 7.75, 0.6573), (-10.42, 10.42, 1.482), (-10.42, 10.42, 1.482), (-7.75, 8.25, 0.6573), (-9.25, 11.25, 0.6573), (-11.91, -9.537, 22.73), (-11.91, -10.82, 21.43), (-11.25, -11.25, 23.16), (-11.91, -8.29, 20.2), (-11.91, -10.82, 21.43), (-11.91, -9.537, 22.73), (-11.25, -8.25, 19.66), (-11.25, -11.25, 21.16), (-11.91, -10.82, 21.43), (-11.91, -10.82, 21.43), (-11.91, -8.29, 20.2), (-11.25, -8.25, 19.66), (-11.91, -10.82, 21.43), (-11.25, -11.25, 21.16), (-11.25, -11.25, 23.16), (-11.25, -11.25, 23.16), (-11.25, -9.25, 23.16), (-11.91, -9.537, 22.73), (-11.25, -9.25, 23.16), (-11.25, -7.75, 20.17), (-11.91, -8.29, 20.2), (-11.91, -8.29, 20.2), (-11.91, -9.537, 22.73), (-11.25, -9.25, 23.16), (-11.25, -7.75, 20.17), (-11.25, -8.25, 19.66), (-11.91, -8.29, 20.2), (-11.25, -7.75, 20.17), (-10.42, -10.42, 22.33), (-11.25, -8.25, 19.66), (-10.42, -10.42, 22.33), (-11.25, -7.75, 20.17), (-11.25, -9.25, 23.16), (-11.25, -11.25, 21.16), (-11.25, -8.25, 19.66), (-10.42, -10.42, 22.33), (-9.537, -10.82, 23.81), (-10.82, -9.52, 23.81), (-11.25, -11.25, 23.16), (-8.29, -8.292, 23.81), (-10.82, -9.52, 23.81), (-9.537, -10.82, 23.81), (-8.25, -7.75, 23.16), (-11.25, -9.25, 23.16), (-10.82, -9.52, 23.81), (-10.82, -9.52, 23.81), (-8.29, -8.292, 23.81), (-8.25, -7.75, 23.16), (-10.82, -9.52, 23.81), (-11.25, -9.25, 23.16), (-11.25, -11.25, 23.16), (-11.25, -11.25, 23.16), (-9.25, -11.25, 23.16), (-9.537, -10.82, 23.81), (-9.25, -11.25, 23.16), (-7.75, -8.265, 23.16), (-8.29, -8.292, 23.81), (-8.29, -8.292, 23.81), (-9.537, -10.82, 23.81), (-9.25, -11.25, 23.16), (-7.75, -8.265, 23.16), (-8.25, -7.75, 23.16), (-8.29, -8.292, 23.81), (-7.75, -8.265, 23.16), (-10.42, -10.42, 22.33), (-8.25, -7.75, 23.16), (-10.42, -10.42, 22.33), (-7.75, -8.265, 23.16), (-9.25, -11.25, 23.16), (-11.25, -9.25, 23.16), (-8.25, -7.75, 23.16), (-10.42, -10.42, 22.33), (-8.29, -11.91, 20.2), (-9.537, -11.91, 22.73), (-10.82, -11.91, 21.43), (-10.82, -11.91, 21.43), (-9.537, -11.91, 22.73), (-11.25, -11.25, 23.16), (-8.25, -11.25, 19.66), (-10.82, -11.91, 21.43), (-11.25, -11.25, 21.16), (-10.82, -11.91, 21.43), (-8.25, -11.25, 19.66), (-8.29, -11.91, 20.2), (-11.25, -11.25, 21.16), (-10.82, -11.91, 21.43), (-11.25, -11.25, 23.16), (-9.537, -11.91, 22.73), (-9.25, -11.25, 23.16), (-11.25, -11.25, 23.16), (-9.25, -11.25, 23.16), (-8.29, -11.91, 20.2), (-7.75, -11.25, 20.17), (-8.29, -11.91, 20.2), (-9.25, -11.25, 23.16), (-9.537, -11.91, 22.73), (-7.75, -11.25, 20.17), (-8.29, -11.91, 20.2), (-8.25, -11.25, 19.66), (-8.25, -11.25, 19.66), (-10.42, -10.42, 22.33), (-7.75, -11.25, 20.17), (-9.25, -11.25, 23.16), (-7.75, -11.25, 20.17), (-10.42, -10.42, 22.33), (-10.42, -10.42, 22.33), (-8.25, -11.25, 19.66), (-11.25, -11.25, 21.16), (-11.91, -10.82, 2.37), (-11.91, -9.52, 1.082), (-11.25, -11.25, 0.6573), (-11.91, -8.292, 3.617), (-11.91, -9.52, 1.082), (-11.91, -10.82, 2.37), (-11.25, -7.75, 3.657), (-11.25, -9.25, 0.6573), (-11.91, -9.52, 1.082), (-11.91, -9.52, 1.082), (-11.91, -8.292, 3.617), (-11.25, -7.75, 3.657), (-11.91, -9.52, 1.082), (-11.25, -9.25, 0.6573), (-11.25, -11.25, 0.6573), (-11.25, -11.25, 0.6573), (-11.25, -11.25, 2.657), (-11.91, -10.82, 2.37), (-11.25, -11.25, 2.657), (-11.25, -8.265, 4.157), (-11.91, -8.292, 3.617), (-11.91, -8.292, 3.617), (-11.91, -10.82, 2.37), (-11.25, -11.25, 2.657), (-11.25, -8.265, 4.157), (-11.25, -7.75, 3.657), (-11.91, -8.292, 3.617), (-11.25, -8.265, 4.157), (-10.42, -10.42, 1.482), (-11.25, -7.75, 3.657), (-10.42, -10.42, 1.482), (-11.25, -8.265, 4.157), (-11.25, -11.25, 2.657), (-11.25, -9.25, 0.6573), (-11.25, -7.75, 3.657), (-10.42, -10.42, 1.482), (-9.537, -11.91, 1.082), (-10.82, -11.91, 2.387), (-11.25, -11.25, 0.6573), (-8.29, -11.91, 3.615), (-10.82, -11.91, 2.387), (-9.537, -11.91, 1.082), (-8.25, -11.25, 4.157), (-11.25, -11.25, 2.657), (-10.82, -11.91, 2.387), (-10.82, -11.91, 2.387), (-8.29, -11.91, 3.615), (-8.25, -11.25, 4.157), (-10.82, -11.91, 2.387), (-11.25, -11.25, 2.657), (-11.25, -11.25, 0.6573), (-11.25, -11.25, 0.6573), (-9.25, -11.25, 0.6573), (-9.537, -11.91, 1.082), (-9.25, -11.25, 0.6573), (-7.75, -11.25, 3.643), (-8.29, -11.91, 3.615), (-8.29, -11.91, 3.615), (-9.537, -11.91, 1.082), (-9.25, -11.25, 0.6573), (-7.75, -11.25, 3.643), (-8.25, -11.25, 4.157), (-8.29, -11.91, 3.615), (-7.75, -11.25, 3.643), (-10.42, -10.42, 1.482), (-8.25, -11.25, 4.157), (-10.42, -10.42, 1.482), (-7.75, -11.25, 3.643), (-9.25, -11.25, 0.6573), (-11.25, -11.25, 2.657), (-8.25, -11.25, 4.157), (-10.42, -10.42, 1.482), (-8.29, -8.292, 1.673e-06), (-9.537, -10.82, 1.556e-06), (-10.82, -9.52, 1.516e-06), (-10.82, -9.52, 1.516e-06), (-9.537, -10.82, 1.556e-06), (-11.25, -11.25, 0.6573), (-8.25, -7.75, 0.6573), (-10.82, -9.52, 1.516e-06), (-11.25, -9.25, 0.6573), (-10.82, -9.52, 1.516e-06), (-8.25, -7.75, 0.6573), (-8.29, -8.292, 1.673e-06), (-11.25, -9.25, 0.6573), (-10.82, -9.52, 1.516e-06), (-11.25, -11.25, 0.6573), (-9.537, -10.82, 1.556e-06), (-9.25, -11.25, 0.6573), (-11.25, -11.25, 0.6573), (-9.25, -11.25, 0.6573), (-8.29, -8.292, 1.673e-06), (-7.75, -8.265, 0.6573), (-8.29, -8.292, 1.673e-06), (-9.25, -11.25, 0.6573), (-9.537, -10.82, 1.556e-06), (-7.75, -8.265, 0.6573), (-8.29, -8.292, 1.673e-06), (-8.25, -7.75, 0.6573), (-8.25, -7.75, 0.6573), (-10.42, -10.42, 1.482), (-7.75, -8.265, 0.6573), (-9.25, -11.25, 0.6573), (-7.75, -8.265, 0.6573), (-10.42, -10.42, 1.482), (-10.42, -10.42, 1.482), (-8.25, -7.75, 0.6573), (-11.25, -9.25, 0.6573)], [], [(0, 1, 2), (3, 4, 5), (6, 7, 8), (9, 10, 11), (12, 13, 14), (15, 16, 17), (18, 19, 20), (21, 22, 23), (24, 25, 26), (27, 28, 29), (30, 31, 32), (33, 34, 35), (36, 37, 38), (39, 40, 41), (42, 43, 44), (45, 46, 47), (48, 49, 50), (51, 52, 53), (54, 55, 56), (57, 58, 59), (60, 61, 62), (63, 64, 65), (66, 67, 68), (69, 70, 71), (72, 73, 74), (75, 76, 77), (78, 79, 80), (81, 82, 83), (84, 85, 86), (87, 88, 89), (90, 91, 92), (93, 94, 95), (96, 97, 98), (99, 100, 101), (102, 103, 104), (105, 106, 107), (108, 109, 110), (111, 112, 113), (114, 115, 116), (117, 118, 119), (120, 121, 122), (123, 124, 125), (126, 127, 128), (129, 130, 131), (132, 133, 134), (135, 136, 137), (138, 139, 140), (141, 142, 143), (144, 145, 146), (147, 148, 149), (150, 151, 152), (153, 154, 155), (156, 157, 158), (159, 160, 161), (162, 163, 164), (165, 166, 167), (168, 169, 170), (171, 172, 173), (174, 175, 176), (177, 178, 179), (180, 181, 182), (183, 184, 185), (186, 187, 188), (189, 190, 191), (192, 193, 194), (195, 196, 197), (198, 199, 200), (201, 202, 203), (204, 205, 206), (207, 208, 209), (210, 211, 212), (213, 214, 215), (216, 217, 218), (219, 220, 221), (222, 223, 224), (225, 226, 227), (228, 229, 230), (231, 232, 233), (234, 235, 236), (237, 238, 239), (240, 241, 242), (243, 244, 245), (246, 247, 248), (249, 250, 251), (252, 253, 254), (255, 256, 257), (258, 259, 260), (261, 262, 263), (264, 265, 266), (267, 268, 269), (270, 271, 272), (273, 274, 275), (276, 277, 278), (279, 280, 281), (282, 283, 284), (285, 286, 287), (288, 289, 290), (291, 292, 293), (294, 295, 296), (297, 298, 299), (300, 301, 302), (303, 304, 305), (306, 307, 308), (309, 310, 311), (312, 313, 314), (315, 316, 317), (318, 319, 320), (321, 322, 323), (324, 325, 326), (327, 328, 329), (330, 331, 332), (333, 334, 335), (336, 337, 338), (339, 340, 341), (342, 343, 344), (345, 346, 347), (348, 349, 350), (351, 352, 353), (354, 355, 356), (357, 358, 359), (360, 361, 362), (363, 364, 365), (366, 367, 368), (369, 370, 371), (372, 373, 374), (375, 376, 377), (378, 379, 380), (381, 382, 383), (384, 385, 386), (387, 388, 389), (390, 391, 392), (393, 394, 395), (396, 397, 398), (399, 400, 401), (402, 403, 404), (405, 406, 407), (408, 409, 410), (411, 412, 413), (414, 415, 416), (417, 418, 419), (420, 421, 422), (423, 424, 425), (426, 427, 428), (429, 430, 431), (432, 433, 434), (435, 436, 437), (438, 439, 440), (441, 442, 443), (444, 445, 446), (447, 448, 449), (450, 451, 452), (453, 454, 455), (456, 457, 458), (459, 460, 461), (462, 463, 464), (465, 466, 467), (468, 469, 470), (471, 472, 473), (474, 475, 476), (477, 478, 479), (480, 481, 482), (483, 484, 485), (486, 487, 488), (489, 490, 491), (492, 493, 494), (495, 496, 497), (498, 499, 500), (501, 502, 503), (504, 505, 506), (507, 508, 509), (510, 511, 512), (513, 514, 515), (516, 517, 518), (519, 520, 521), (522, 523, 524), (525, 526, 527), (528, 529, 530), (531, 532, 533), (534, 535, 536), (537, 538, 539), (540, 541, 542), (543, 544, 545), (546, 547, 548), (549, 550, 551), (552, 553, 554), (555, 556, 557), (558, 559, 560), (561, 562, 563), (564, 565, 566), (567, 568, 569), (570, 571, 572), (573, 574, 575), (576, 577, 578), (579, 580, 581), (582, 583, 584), (585, 586, 587), (588, 589, 590), (591, 592, 593), (594, 595, 596), (597, 598, 599), (600, 601, 602), (603, 604, 605), (606, 607, 608), (609, 610, 611), (612, 613, 614), (615, 616, 617), (618, 619, 620), (621, 622, 623), (624, 625, 626), (627, 628, 629), (630, 631, 632), (633, 634, 635), (636, 637, 638), (639, 640, 641), (642, 643, 644), (645, 646, 647), (648, 649, 650), (651, 652, 653), (654, 655, 656), (657, 658, 659), (660, 661, 662), (663, 664, 665), (666, 667, 668), (669, 670, 671), (672, 673, 674), (675, 676, 677), (678, 679, 680), (681, 682, 683), (684, 685, 686), (687, 688, 689), (690, 691, 692), (693, 694, 695), (696, 697, 698), (699, 700, 701), (702, 703, 704), (705, 706, 707), (708, 709, 710), (711, 712, 713), (714, 715, 716), (717, 718, 719), (720, 721, 722), (723, 724, 725), (726, 727, 728), (729, 730, 731), (732, 733, 734), (735, 736, 737), (738, 739, 740), (741, 742, 743), (744, 745, 746), (747, 748, 749), (750, 751, 752), (753, 754, 755), (756, 757, 758), (759, 760, 761), (762, 763, 764), (765, 766, 767), (768, 769, 770), (771, 772, 773), (774, 775, 776), (777, 778, 779), (780, 781, 782), (783, 784, 785), (786, 787, 788), (789, 790, 791), (792, 793, 794), (795, 796, 797), (798, 799, 800), (801, 802, 803), (804, 805, 806), (807, 808, 809), (810, 811, 812), (813, 814, 815), (816, 817, 818), (819, 820, 821), (822, 823, 824), (825, 826, 827), (828, 829, 830), (831, 832, 833), (834, 835, 836), (837, 838, 839), (840, 841, 842), (843, 844, 845), (846, 847, 848), (849, 850, 851), (852, 853, 854), (855, 856, 857), (858, 859, 860), (861, 862, 863), (864, 865, 866), (867, 868, 869), (870, 871, 872), (873, 874, 875), (876, 877, 878), (879, 880, 881), (882, 883, 884), (885, 886, 887), (888, 889, 890), (891, 892, 893), (894, 895, 896), (897, 898, 899)])
me_over_shield_powerup.polygons.foreach_set('material_index', [0, 0, 0, 0, 0, 0, 0, 0, 0, 0, 0, 0, 1, 1, 1, 1, 1, 1, 1, 1, 1, 1, 1, 1, 1, 1, 1, 1, 1, 1, 1, 1, 1, 1, 1, 1, 1, 1, 1, 1, 1, 1, 1, 1, 1, 1, 1, 1, 1, 1, 1, 1, 1, 1, 1, 1, 1, 1, 1, 1, 1, 1, 1, 1, 1, 1, 1, 1, 1, 1, 1, 1, 1, 1, 1, 1, 1, 1, 1, 1, 1, 1, 1, 1, 1, 1, 1, 1, 1, 1, 1, 1, 1, 1, 1, 1, 1, 1, 1, 1, 1, 1, 1, 1, 1, 1, 1, 1, 1, 1, 1, 1, 1, 1, 1, 1, 1, 1, 1, 1, 1, 1, 1, 1, 1, 1, 1, 1, 1, 1, 1, 1, 1, 1, 1, 1, 1, 1, 1, 1, 1, 1, 1, 1, 1, 1, 1, 1, 1, 1, 1, 1, 1, 1, 1, 1, 1, 1, 1, 1, 1, 1, 1, 1, 1, 1, 1, 1, 1, 1, 1, 1, 1, 1, 1, 1, 1, 1, 1, 1, 1, 1, 1, 1, 1, 1, 1, 1, 1, 1, 1, 1, 1, 1, 1, 1, 1, 1, 1, 1, 1, 1, 1, 1, 1, 1, 1, 1, 1, 1, 1, 1, 1, 1, 1, 1, 1, 1, 1, 1, 1, 1, 1, 1, 1, 1, 1, 1, 1, 1, 1, 1, 1, 1, 1, 1, 1, 1, 1, 1, 1, 1, 1, 1, 1, 1, 1, 1, 1, 1, 1, 1, 1, 1, 1, 1, 1, 1, 1, 1, 1, 1, 1, 1, 1, 1, 1, 1, 1, 1, 1, 1, 1, 1, 1, 1, 1, 1, 1, 1, 1, 1, 1, 1, 1, 1, 1, 1, 1, 1, 1, 1, 1, 1, 1, 1, 1, 1, 1, 1])
_uv = me_over_shield_powerup.uv_layers.new(name='UVMap_0')
_uv.uv.foreach_set('vector', [0.9834, 0.00847, 0.9834, 0.4978, 0.009101, 0.4978, 0.009101, 0.4978, 0.009103, 0.00847, 0.9834, 0.00847, 0.009101, 0.00847, 0.9834, 0.00847, 0.9834, 0.4978, 0.9834, 0.4978, 0.009103, 0.4978, 0.009101, 0.00847, 0.01007, 0.3414, 0.01007, 0.1649, 0.9824, 0.1649, 0.9824, 0.1649, 0.9824, 0.3414, 0.01007, 0.3414, 0.009101, 0.00847, 0.9834, 0.00847, 0.9834, 0.4978, 0.9834, 0.4978, 0.009101, 0.4978, 0.009101, 0.00847, 0.008655, 0.3414, 0.008655, 0.1649, 0.9838, 0.1649, 0.9838, 0.1649, 0.9838, 0.3414, 0.008655, 0.3414, 0.009101, 0.00847, 0.9834, 0.00847, 0.9834, 0.4978, 0.9834, 0.4978, 0.009101, 0.4978, 0.009101, 0.00847, 0.7383, 0.8398, 0.582, 0.8398, 0.6602, 0.9961, 0.6592, 0.5518, 0.582, 0.8398, 0.7383, 0.8398, 0.6289, 0.5117, 0.5273, 0.8711, 0.582, 0.8398, 0.582, 0.8398, 0.6592, 0.5518, 0.6289, 0.5117, 0.582, 0.8398, 0.5273, 0.8711, 0.6602, 0.9961, 0.6602, 0.9961, 0.793, 0.8711, 0.7383, 0.8398, 0.793, 0.8711, 0.6914, 0.5117, 0.6592, 0.5518, 0.6592, 0.5518, 0.7383, 0.8398, 0.793, 0.8711, 0.6914, 0.5117, 0.6289, 0.5117, 0.6592, 0.5518, 0.668, 0.6758, 0.332, 0.6445, 0.668, 0.6211, 0.332, 0.6445, 0.668, 0.6758, 0.4102, 0.7617, 0.4102, 0.5352, 0.668, 0.6211, 0.332, 0.6445, 0.7383, 0.8398, 0.582, 0.8398, 0.6602, 0.9961, 0.6592, 0.5518, 0.582, 0.8398, 0.7383, 0.8398, 0.6289, 0.5117, 0.5273, 0.8711, 0.582, 0.8398, 0.582, 0.8398, 0.6592, 0.5518, 0.6289, 0.5117, 0.582, 0.8398, 0.5273, 0.8711, 0.6602, 0.9961, 0.6602, 0.9961, 0.793, 0.8711, 0.7383, 0.8398, 0.793, 0.8711, 0.6914, 0.5117, 0.6592, 0.5518, 0.6592, 0.5518, 0.7383, 0.8398, 0.793, 0.8711, 0.6914, 0.5117, 0.6289, 0.5117, 0.6592, 0.5518, 0.668, 0.6211, 0.332, 0.6445, 0.668, 0.6758, 0.332, 0.6445, 0.668, 0.6211, 0.4102, 0.5352, 0.4102, 0.7617, 0.668, 0.6758, 0.332, 0.6445, 0.6592, 0.5518, 0.7383, 0.8398, 0.582, 0.8398, 0.582, 0.8398, 0.7383, 0.8398, 0.6602, 0.9961, 0.6289, 0.5117, 0.582, 0.8398, 0.5273, 0.8711, 0.582, 0.8398, 0.6289, 0.5117, 0.6592, 0.5518, 0.5273, 0.8711, 0.582, 0.8398, 0.6602, 0.9961, 0.7383, 0.8398, 0.793, 0.8711, 0.6602, 0.9961, 0.793, 0.8711, 0.6592, 0.5518, 0.6914, 0.5117, 0.6592, 0.5518, 0.793, 0.8711, 0.7383, 0.8398, 0.6914, 0.5117, 0.6592, 0.5518, 0.6289, 0.5117, 0.668, 0.6758, 0.332, 0.6445, 0.668, 0.6211, 0.4102, 0.5352, 0.668, 0.6211, 0.332, 0.6445, 0.332, 0.6445, 0.668, 0.6758, 0.4102, 0.7617, 0.7383, 0.8398, 0.582, 0.8398, 0.6602, 0.9961, 0.6592, 0.5518, 0.582, 0.8398, 0.7383, 0.8398, 0.6289, 0.5117, 0.5273, 0.8711, 0.582, 0.8398, 0.582, 0.8398, 0.6592, 0.5518, 0.6289, 0.5117, 0.582, 0.8398, 0.5273, 0.8711, 0.6602, 0.9961, 0.6602, 0.9961, 0.793, 0.8711, 0.7383, 0.8398, 0.793, 0.8711, 0.6914, 0.5117, 0.6592, 0.5518, 0.6592, 0.5518, 0.7383, 0.8398, 0.793, 0.8711, 0.6914, 0.5117, 0.6289, 0.5117, 0.6592, 0.5518, 0.668, 0.6758, 0.332, 0.6445, 0.668, 0.6211, 0.332, 0.6445, 0.668, 0.6758, 0.4102, 0.7617, 0.4102, 0.5352, 0.668, 0.6211, 0.332, 0.6445, 0.7383, 0.8398, 0.582, 0.8398, 0.6602, 0.9961, 0.6592, 0.5518, 0.582, 0.8398, 0.7383, 0.8398, 0.6289, 0.5117, 0.5273, 0.8711, 0.582, 0.8398, 0.582, 0.8398, 0.6592, 0.5518, 0.6289, 0.5117, 0.582, 0.8398, 0.5273, 0.8711, 0.6602, 0.9961, 0.6602, 0.9961, 0.793, 0.8711, 0.7383, 0.8398, 0.793, 0.8711, 0.6914, 0.5117, 0.6592, 0.5518, 0.6592, 0.5518, 0.7383, 0.8398, 0.793, 0.8711, 0.6914, 0.5117, 0.6289, 0.5117, 0.6592, 0.5518, 0.668, 0.6211, 0.332, 0.6445, 0.668, 0.6758, 0.332, 0.6445, 0.668, 0.6211, 0.4102, 0.5352, 0.4102, 0.7617, 0.668, 0.6758, 0.332, 0.6445, 0.6592, 0.5518, 0.7383, 0.8398, 0.582, 0.8398, 0.582, 0.8398, 0.7383, 0.8398, 0.6602, 0.9961, 0.6289, 0.5117, 0.582, 0.8398, 0.5273, 0.8711, 0.582, 0.8398, 0.6289, 0.5117, 0.6592, 0.5518, 0.5273, 0.8711, 0.582, 0.8398, 0.6602, 0.9961, 0.7383, 0.8398, 0.793, 0.8711, 0.6602, 0.9961, 0.793, 0.8711, 0.6592, 0.5518, 0.6914, 0.5117, 0.6592, 0.5518, 0.793, 0.8711, 0.7383, 0.8398, 0.6914, 0.5117, 0.6592, 0.5518, 0.6289, 0.5117, 0.668, 0.6758, 0.332, 0.6445, 0.668, 0.6211, 0.4102, 0.5352, 0.668, 0.6211, 0.332, 0.6445, 0.332, 0.6445, 0.668, 0.6758, 0.4102, 0.7617, 0.7383, 0.8398, 0.582, 0.8398, 0.6602, 0.9961, 0.6592, 0.5518, 0.582, 0.8398, 0.7383, 0.8398, 0.6289, 0.5117, 0.5273, 0.8711, 0.582, 0.8398, 0.582, 0.8398, 0.6592, 0.5518, 0.6289, 0.5117, 0.582, 0.8398, 0.5273, 0.8711, 0.6602, 0.9961, 0.6602, 0.9961, 0.793, 0.8711, 0.7383, 0.8398, 0.793, 0.8711, 0.6914, 0.5117, 0.6592, 0.5518, 0.6592, 0.5518, 0.7383, 0.8398, 0.793, 0.8711, 0.6914, 0.5117, 0.6289, 0.5117, 0.6592, 0.5518, 0.668, 0.6758, 0.332, 0.6445, 0.668, 0.6211, 0.332, 0.6445, 0.668, 0.6758, 0.4102, 0.7617, 0.4102, 0.5352, 0.668, 0.6211, 0.332, 0.6445, 0.7383, 0.8398, 0.582, 0.8398, 0.6602, 0.9961, 0.6592, 0.5518, 0.582, 0.8398, 0.7383, 0.8398, 0.6289, 0.5117, 0.5273, 0.8711, 0.582, 0.8398, 0.582, 0.8398, 0.6592, 0.5518, 0.6289, 0.5117, 0.582, 0.8398, 0.5273, 0.8711, 0.6602, 0.9961, 0.6602, 0.9961, 0.793, 0.8711, 0.7383, 0.8398, 0.793, 0.8711, 0.6914, 0.5117, 0.6592, 0.5518, 0.6592, 0.5518, 0.7383, 0.8398, 0.793, 0.8711, 0.6914, 0.5117, 0.6289, 0.5117, 0.6592, 0.5518, 0.668, 0.6211, 0.332, 0.6445, 0.668, 0.6758, 0.332, 0.6445, 0.668, 0.6211, 0.4102, 0.5352, 0.4102, 0.7617, 0.668, 0.6758, 0.332, 0.6445, 0.6592, 0.5518, 0.7383, 0.8398, 0.582, 0.8398, 0.582, 0.8398, 0.7383, 0.8398, 0.6602, 0.9961, 0.6289, 0.5117, 0.582, 0.8398, 0.5273, 0.8711, 0.582, 0.8398, 0.6289, 0.5117, 0.6592, 0.5518, 0.5273, 0.8711, 0.582, 0.8398, 0.6602, 0.9961, 0.7383, 0.8398, 0.793, 0.8711, 0.6602, 0.9961, 0.793, 0.8711, 0.6592, 0.5518, 0.6914, 0.5117, 0.6592, 0.5518, 0.793, 0.8711, 0.7383, 0.8398, 0.6914, 0.5117, 0.6592, 0.5518, 0.6289, 0.5117, 0.668, 0.6758, 0.332, 0.6445, 0.668, 0.6211, 0.4102, 0.5352, 0.668, 0.6211, 0.332, 0.6445, 0.332, 0.6445, 0.668, 0.6758, 0.4102, 0.7617, 0.7383, 0.8398, 0.582, 0.8398, 0.6602, 0.9961, 0.6592, 0.5518, 0.582, 0.8398, 0.7383, 0.8398, 0.6289, 0.5117, 0.5273, 0.8711, 0.582, 0.8398, 0.582, 0.8398, 0.6592, 0.5518, 0.6289, 0.5117, 0.582, 0.8398, 0.5273, 0.8711, 0.6602, 0.9961, 0.6602, 0.9961, 0.793, 0.8711, 0.7383, 0.8398, 0.793, 0.8711, 0.6914, 0.5117, 0.6592, 0.5518, 0.6592, 0.5518, 0.7383, 0.8398, 0.793, 0.8711, 0.6914, 0.5117, 0.6289, 0.5117, 0.6592, 0.5518, 0.668, 0.6758, 0.332, 0.6445, 0.668, 0.6211, 0.332, 0.6445, 0.668, 0.6758, 0.4102, 0.7617, 0.4102, 0.5352, 0.668, 0.6211, 0.332, 0.6445, 0.7383, 0.8398, 0.582, 0.8398, 0.6602, 0.9961, 0.6592, 0.5518, 0.582, 0.8398, 0.7383, 0.8398, 0.6289, 0.5117, 0.5273, 0.8711, 0.582, 0.8398, 0.582, 0.8398, 0.6592, 0.5518, 0.6289, 0.5117, 0.582, 0.8398, 0.5273, 0.8711, 0.6602, 0.9961, 0.6602, 0.9961, 0.793, 0.8711, 0.7383, 0.8398, 0.793, 0.8711, 0.6914, 0.5117, 0.6592, 0.5518, 0.6592, 0.5518, 0.7383, 0.8398, 0.793, 0.8711, 0.6914, 0.5117, 0.6289, 0.5117, 0.6592, 0.5518, 0.668, 0.6211, 0.332, 0.6445, 0.668, 0.6758, 0.332, 0.6445, 0.668, 0.6211, 0.4102, 0.5352, 0.4102, 0.7617, 0.668, 0.6758, 0.332, 0.6445, 0.6592, 0.5518, 0.7383, 0.8398, 0.582, 0.8398, 0.582, 0.8398, 0.7383, 0.8398, 0.6602, 0.9961, 0.6289, 0.5117, 0.582, 0.8398, 0.5273, 0.8711, 0.582, 0.8398, 0.6289, 0.5117, 0.6592, 0.5518, 0.5273, 0.8711, 0.582, 0.8398, 0.6602, 0.9961, 0.7383, 0.8398, 0.793, 0.8711, 0.6602, 0.9961, 0.793, 0.8711, 0.6592, 0.5518, 0.6914, 0.5117, 0.6592, 0.5518, 0.793, 0.8711, 0.7383, 0.8398, 0.6914, 0.5117, 0.6592, 0.5518, 0.6289, 0.5117, 0.668, 0.6758, 0.332, 0.6445, 0.668, 0.6211, 0.4102, 0.5352, 0.668, 0.6211, 0.332, 0.6445, 0.332, 0.6445, 0.668, 0.6758, 0.4102, 0.7617, 0.7383, 0.8398, 0.582, 0.8398, 0.6602, 0.9961, 0.6592, 0.5518, 0.582, 0.8398, 0.7383, 0.8398, 0.6289, 0.5117, 0.5273, 0.8711, 0.582, 0.8398, 0.582, 0.8398, 0.6592, 0.5518, 0.6289, 0.5117, 0.582, 0.8398, 0.5273, 0.8711, 0.6602, 0.9961, 0.6602, 0.9961, 0.793, 0.8711, 0.7383, 0.8398, 0.793, 0.8711, 0.6914, 0.5117, 0.6592, 0.5518, 0.6592, 0.5518, 0.7383, 0.8398, 0.793, 0.8711, 0.6914, 0.5117, 0.6289, 0.5117, 0.6592, 0.5518, 0.668, 0.6758, 0.332, 0.6445, 0.668, 0.6211, 0.332, 0.6445, 0.668, 0.6758, 0.4102, 0.7617, 0.4102, 0.5352, 0.668, 0.6211, 0.332, 0.6445, 0.7383, 0.8398, 0.582, 0.8398, 0.6602, 0.9961, 0.6592, 0.5518, 0.582, 0.8398, 0.7383, 0.8398, 0.6289, 0.5117, 0.5273, 0.8711, 0.582, 0.8398, 0.582, 0.8398, 0.6592, 0.5518, 0.6289, 0.5117, 0.582, 0.8398, 0.5273, 0.8711, 0.6602, 0.9961, 0.6602, 0.9961, 0.793, 0.8711, 0.7383, 0.8398, 0.793, 0.8711, 0.6914, 0.5117, 0.6592, 0.5518, 0.6592, 0.5518, 0.7383, 0.8398, 0.793, 0.8711, 0.6914, 0.5117, 0.6289, 0.5117, 0.6592, 0.5518, 0.668, 0.6211, 0.332, 0.6445, 0.668, 0.6758, 0.332, 0.6445, 0.668, 0.6211, 0.4102, 0.5352, 0.4102, 0.7617, 0.668, 0.6758, 0.332, 0.6445, 0.6592, 0.5518, 0.7383, 0.8398, 0.582, 0.8398, 0.582, 0.8398, 0.7383, 0.8398, 0.6602, 0.9961, 0.6289, 0.5117, 0.582, 0.8398, 0.5273, 0.8711, 0.582, 0.8398, 0.6289, 0.5117, 0.6592, 0.5518, 0.5273, 0.8711, 0.582, 0.8398, 0.6602, 0.9961, 0.7383, 0.8398, 0.793, 0.8711, 0.6602, 0.9961, 0.793, 0.8711, 0.6592, 0.5518, 0.6914, 0.5117, 0.6592, 0.5518, 0.793, 0.8711, 0.7383, 0.8398, 0.6914, 0.5117, 0.6592, 0.5518, 0.6289, 0.5117, 0.668, 0.6758, 0.332, 0.6445, 0.668, 0.6211, 0.4102, 0.5352, 0.668, 0.6211, 0.332, 0.6445, 0.332, 0.6445, 0.668, 0.6758, 0.4102, 0.7617, 0.7383, 0.8398, 0.582, 0.8398, 0.6602, 0.9961, 0.6592, 0.5518, 0.582, 0.8398, 0.7383, 0.8398, 0.6289, 0.5117, 0.5273, 0.8711, 0.582, 0.8398, 0.582, 0.8398, 0.6592, 0.5518, 0.6289, 0.5117, 0.582, 0.8398, 0.5273, 0.8711, 0.6602, 0.9961, 0.6602, 0.9961, 0.793, 0.8711, 0.7383, 0.8398, 0.793, 0.8711, 0.6914, 0.5117, 0.6592, 0.5518, 0.6592, 0.5518, 0.7383, 0.8398, 0.793, 0.8711, 0.6914, 0.5117, 0.6289, 0.5117, 0.6592, 0.5518, 0.668, 0.6758, 0.332, 0.6445, 0.668, 0.6211, 0.332, 0.6445, 0.668, 0.6758, 0.4102, 0.7617, 0.4102, 0.5352, 0.668, 0.6211, 0.332, 0.6445, 0.7383, 0.8398, 0.582, 0.8398, 0.6602, 0.9961, 0.6592, 0.5518, 0.582, 0.8398, 0.7383, 0.8398, 0.6289, 0.5117, 0.5273, 0.8711, 0.582, 0.8398, 0.582, 0.8398, 0.6592, 0.5518, 0.6289, 0.5117, 0.582, 0.8398, 0.5273, 0.8711, 0.6602, 0.9961, 0.6602, 0.9961, 0.793, 0.8711, 0.7383, 0.8398, 0.793, 0.8711, 0.6914, 0.5117, 0.6592, 0.5518, 0.6592, 0.5518, 0.7383, 0.8398, 0.793, 0.8711, 0.6914, 0.5117, 0.6289, 0.5117, 0.6592, 0.5518, 0.668, 0.6211, 0.332, 0.6445, 0.668, 0.6758, 0.332, 0.6445, 0.668, 0.6211, 0.4102, 0.5352, 0.4102, 0.7617, 0.668, 0.6758, 0.332, 0.6445, 0.6592, 0.5518, 0.7383, 0.8398, 0.582, 0.8398, 0.582, 0.8398, 0.7383, 0.8398, 0.6602, 0.9961, 0.6289, 0.5117, 0.582, 0.8398, 0.5273, 0.8711, 0.582, 0.8398, 0.6289, 0.5117, 0.6592, 0.5518, 0.5273, 0.8711, 0.582, 0.8398, 0.6602, 0.9961, 0.7383, 0.8398, 0.793, 0.8711, 0.6602, 0.9961, 0.793, 0.8711, 0.6592, 0.5518, 0.6914, 0.5117, 0.6592, 0.5518, 0.793, 0.8711, 0.7383, 0.8398, 0.6914, 0.5117, 0.6592, 0.5518, 0.6289, 0.5117, 0.668, 0.6758, 0.332, 0.6445, 0.668, 0.6211, 0.4102, 0.5352, 0.668, 0.6211, 0.332, 0.6445, 0.332, 0.6445, 0.668, 0.6758, 0.4102, 0.7617, 0.7383, 0.8398, 0.582, 0.8398, 0.6602, 0.9961, 0.6592, 0.5518, 0.582, 0.8398, 0.7383, 0.8398, 0.6289, 0.5117, 0.5273, 0.8711, 0.582, 0.8398, 0.582, 0.8398, 0.6592, 0.5518, 0.6289, 0.5117, 0.582, 0.8398, 0.5273, 0.8711, 0.6602, 0.9961, 0.6602, 0.9961, 0.793, 0.8711, 0.7383, 0.8398, 0.793, 0.8711, 0.6914, 0.5117, 0.6592, 0.5518, 0.6592, 0.5518, 0.7383, 0.8398, 0.793, 0.8711, 0.6914, 0.5117, 0.6289, 0.5117, 0.6592, 0.5518, 0.668, 0.6758, 0.332, 0.6445, 0.668, 0.6211, 0.332, 0.6445, 0.668, 0.6758, 0.4102, 0.7617, 0.4102, 0.5352, 0.668, 0.6211, 0.332, 0.6445, 0.7383, 0.8398, 0.582, 0.8398, 0.6602, 0.9961, 0.6592, 0.5518, 0.582, 0.8398, 0.7383, 0.8398, 0.6289, 0.5117, 0.5273, 0.8711, 0.582, 0.8398, 0.582, 0.8398, 0.6592, 0.5518, 0.6289, 0.5117, 0.582, 0.8398, 0.5273, 0.8711, 0.6602, 0.9961, 0.6602, 0.9961, 0.793, 0.8711, 0.7383, 0.8398, 0.793, 0.8711, 0.6914, 0.5117, 0.6592, 0.5518, 0.6592, 0.5518, 0.7383, 0.8398, 0.793, 0.8711, 0.6914, 0.5117, 0.6289, 0.5117, 0.6592, 0.5518, 0.668, 0.6211, 0.332, 0.6445, 0.668, 0.6758, 0.332, 0.6445, 0.668, 0.6211, 0.4102, 0.5352, 0.4102, 0.7617, 0.668, 0.6758, 0.332, 0.6445, 0.6592, 0.5518, 0.7383, 0.8398, 0.582, 0.8398, 0.582, 0.8398, 0.7383, 0.8398, 0.6602, 0.9961, 0.6289, 0.5117, 0.582, 0.8398, 0.5273, 0.8711, 0.582, 0.8398, 0.6289, 0.5117, 0.6592, 0.5518, 0.5273, 0.8711, 0.582, 0.8398, 0.6602, 0.9961, 0.7383, 0.8398, 0.793, 0.8711, 0.6602, 0.9961, 0.793, 0.8711, 0.6592, 0.5518, 0.6914, 0.5117, 0.6592, 0.5518, 0.793, 0.8711, 0.7383, 0.8398, 0.6914, 0.5117, 0.6592, 0.5518, 0.6289, 0.5117, 0.668, 0.6758, 0.332, 0.6445, 0.668, 0.6211, 0.4102, 0.5352, 0.668, 0.6211, 0.332, 0.6445, 0.332, 0.6445, 0.668, 0.6758, 0.4102, 0.7617, 0.7383, 0.8398, 0.582, 0.8398, 0.6602, 0.9961, 0.6592, 0.5518, 0.582, 0.8398, 0.7383, 0.8398, 0.6289, 0.5117, 0.5273, 0.8711, 0.582, 0.8398, 0.582, 0.8398, 0.6592, 0.5518, 0.6289, 0.5117, 0.582, 0.8398, 0.5273, 0.8711, 0.6602, 0.9961, 0.6602, 0.9961, 0.793, 0.8711, 0.7383, 0.8398, 0.793, 0.8711, 0.6914, 0.5117, 0.6592, 0.5518, 0.6592, 0.5518, 0.7383, 0.8398, 0.793, 0.8711, 0.6914, 0.5117, 0.6289, 0.5117, 0.6592, 0.5518, 0.668, 0.6758, 0.332, 0.6445, 0.668, 0.6211, 0.332, 0.6445, 0.668, 0.6758, 0.4102, 0.7617, 0.4102, 0.5352, 0.668, 0.6211, 0.332, 0.6445, 0.7383, 0.8398, 0.582, 0.8398, 0.6602, 0.9961, 0.6592, 0.5518, 0.582, 0.8398, 0.7383, 0.8398, 0.6289, 0.5117, 0.5273, 0.8711, 0.582, 0.8398, 0.582, 0.8398, 0.6592, 0.5518, 0.6289, 0.5117, 0.582, 0.8398, 0.5273, 0.8711, 0.6602, 0.9961, 0.6602, 0.9961, 0.793, 0.8711, 0.7383, 0.8398, 0.793, 0.8711, 0.6914, 0.5117, 0.6592, 0.5518, 0.6592, 0.5518, 0.7383, 0.8398, 0.793, 0.8711, 0.6914, 0.5117, 0.6289, 0.5117, 0.6592, 0.5518, 0.668, 0.6211, 0.332, 0.6445, 0.668, 0.6758, 0.332, 0.6445, 0.668, 0.6211, 0.4102, 0.5352, 0.4102, 0.7617, 0.668, 0.6758, 0.332, 0.6445, 0.6592, 0.5518, 0.7383, 0.8398, 0.582, 0.8398, 0.582, 0.8398, 0.7383, 0.8398, 0.6602, 0.9961, 0.6289, 0.5117, 0.582, 0.8398, 0.5273, 0.8711, 0.582, 0.8398, 0.6289, 0.5117, 0.6592, 0.5518, 0.5273, 0.8711, 0.582, 0.8398, 0.6602, 0.9961, 0.7383, 0.8398, 0.793, 0.8711, 0.6602, 0.9961, 0.793, 0.8711, 0.6592, 0.5518, 0.6914, 0.5117, 0.6592, 0.5518, 0.793, 0.8711, 0.7383, 0.8398, 0.6914, 0.5117, 0.6592, 0.5518, 0.6289, 0.5117, 0.668, 0.6758, 0.332, 0.6445, 0.668, 0.6211, 0.4102, 0.5352, 0.668, 0.6211, 0.332, 0.6445, 0.332, 0.6445, 0.668, 0.6758, 0.4102, 0.7617])
me_over_shield_powerup.materials.append(mat_brittle_glass_powerup)
me_over_shield_powerup.materials.append(mat_hard_metal_thin_hum_equipment)
me_over_shield_powerup.use_remesh_fix_poles = True
me_over_shield_powerup.use_remesh_preserve_attributes = False
me_over_shield_powerup.update()
me_over_shield_powerup.normals_split_custom_set([tuple(v) for v in zip(*[iter([0.0, 0.0, -1.0, 0.0, 0.0, -1.0, 0.0, 0.0, -1.0, 0.0, 0.0, -1.0, 0.0, 0.0, -1.0, 0.0, 0.0, -1.0, 0.0, 0.0, 1.0, 0.0, 0.0, 1.0, 0.0, 0.0, 1.0, 0.0, 0.0, 1.0, 0.0, 0.0, 1.0, 0.0, 0.0, 1.0, 0.0, -1.0, 0.0, 0.0, -1.0, 0.0, 0.0, -1.0, 0.0, 0.0, -1.0, 0.0, 0.0, -1.0, 0.0, 0.0, -1.0, 0.0, 1.0, 0.0, 0.0, 1.0, 0.0, 0.0, 1.0, 0.0, 0.0, 1.0, 0.0, 0.0, 1.0, 0.0, 0.0, 1.0, 0.0, 0.0, 0.0, 1.0, 0.0, 0.0, 1.0, 0.0, 0.0, 1.0, 0.0, 0.0, 1.0, 0.0, 0.0, 1.0, 0.0, 0.0, 1.0, 0.0, -1.0, 0.0, 0.0, -1.0, 0.0, 0.0, -1.0, 0.0, 0.0, -1.0, 0.0, 0.0, -1.0, 0.0, 0.0, -1.0, 0.0, 0.0, -0.2286, -0.8535, 0.4683, 0.4699, -0.851, -0.2343, 0.5773, -0.5775, 0.5772, -0.3297, -0.8864, -0.3249, 0.4699, -0.8511, -0.2343, -0.2286, -0.8535, 0.4682, -0.1798, 0.245, -0.9527, 0.4636, -0.4635, -0.7551, 0.4699, -0.8511, -0.2343, 0.4699, -0.8511, -0.2343, -0.3297, -0.8864, -0.3249, -0.1797, 0.2451, -0.9527, 0.4699, -0.8511, -0.2343, 0.4635, -0.4636, -0.7551, 0.5773, -0.5775, 0.5772, 0.5773, -0.5775, 0.5772, -0.7555, -0.4675, 0.459, -0.2286, -0.8535, 0.4682, -0.7554, -0.4676, 0.459, -0.9558, 0.2453, -0.1619, -0.3297, -0.8864, -0.3249, -0.3296, -0.8865, -0.3249, -0.2286, -0.8535, 0.4682, -0.7554, -0.4676, 0.459, -0.9558, 0.2454, -0.1619, -0.1798, 0.2451, -0.9527, -0.3297, -0.8865, -0.3248, -0.9558, 0.2454, -0.1618, -0.5773, 0.5772, -0.5775, -0.1797, 0.2451, -0.9527, -0.5773, 0.5772, -0.5775, -0.9558, 0.2453, -0.1619, -0.7554, -0.4676, 0.459, 0.4636, -0.4636, -0.7551, -0.1798, 0.2451, -0.9527, -0.5774, 0.5772, -0.5775, 0.4683, 0.2286, 0.8535, -0.2343, -0.4699, 0.851, 0.5774, -0.5775, 0.5772, -0.3249, 0.3296, 0.8864, -0.2343, -0.4699, 0.8511, 0.4682, 0.2286, 0.8535, -0.9527, 0.1798, -0.2451, -0.7554, -0.4676, 0.459, -0.2343, -0.4699, 0.8511, -0.2343, -0.4699, 0.8511, -0.3249, 0.3297, 0.8864, -0.9527, 0.1797, -0.2451, -0.2343, -0.4699, 0.8511, -0.7554, -0.4676, 0.459, 0.5774, -0.5775, 0.5772, 0.5774, -0.5775, 0.5772, 0.4631, 0.7558, 0.463, 0.4682, 0.2286, 0.8535, 0.463, 0.7558, 0.4631, -0.1619, 0.9558, -0.2453, -0.3249, 0.3296, 0.8864, -0.3249, 0.3296, 0.8864, 0.4682, 0.2286, 0.8535, 0.4631, 0.7558, 0.463, -0.1619, 0.9558, -0.2454, -0.9527, 0.1797, -0.2451, -0.3248, 0.3297, 0.8865, -0.1618, 0.9558, -0.2453, -0.5774, 0.5772, -0.5775, -0.9527, 0.1797, -0.2451, -0.5774, 0.5772, -0.5775, -0.1619, 0.9558, -0.2453, 0.4631, 0.7557, 0.463, -0.7555, -0.4675, 0.459, -0.9527, 0.1798, -0.2451, -0.5774, 0.5772, -0.5775, 0.8864, 0.3296, -0.3249, 0.8535, 0.2286, 0.4682, 0.8511, -0.4699, -0.2343, 0.851, -0.4699, -0.2343, 0.8535, 0.2286, 0.4683, 0.5774, -0.5775, 0.5772, -0.2452, 0.1796, -0.9527, 0.8511, -0.4699, -0.2343, 0.4636, -0.4636, -0.7551, 0.8511, -0.4699, -0.2343, -0.2451, 0.1797, -0.9527, 0.8864, 0.3297, -0.3249, 0.4636, -0.4636, -0.7551, 0.8511, -0.4699, -0.2343, 0.5774, -0.5775, 0.5772, 0.8535, 0.2287, 0.4682, 0.463, 0.7558, 0.463, 0.5774, -0.5775, 0.5772, 0.463, 0.7558, 0.463, 0.8865, 0.3296, -0.3249, -0.2453, 0.9558, -0.162, 0.8865, 0.3296, -0.3249, 0.463, 0.7558, 0.4631, 0.8535, 0.2286, 0.4682, -0.2454, 0.9558, -0.1619, 0.8865, 0.3296, -0.3249, -0.2451, 0.1797, -0.9527, -0.2451, 0.1796, -0.9527, -0.5773, 0.5772, -0.5775, -0.2453, 0.9558, -0.1619, 0.463, 0.7558, 0.4631, -0.2453, 0.9558, -0.1619, -0.5773, 0.5773, -0.5775, -0.5774, 0.5772, -0.5775, -0.2451, 0.1798, -0.9527, 0.4636, -0.4636, -0.7551, 0.4683, -0.8535, 0.2286, -0.2343, -0.851, -0.4699, 0.5772, -0.5775, -0.5773, -0.3249, -0.8864, 0.3297, -0.2343, -0.8511, -0.4699, 0.4682, -0.8535, 0.2286, -0.9527, 0.245, 0.1798, -0.7551, -0.4635, -0.4636, -0.2343, -0.8511, -0.4699, -0.2343, -0.8511, -0.4699, -0.3249, -0.8864, 0.3297, -0.9527, 0.2451, 0.1797, -0.2343, -0.8511, -0.4699, -0.7551, -0.4636, -0.4635, 0.5772, -0.5775, -0.5773, 0.5772, -0.5775, -0.5773, 0.459, -0.4675, 0.7555, 0.4682, -0.8535, 0.2286, 0.459, -0.4676, 0.7554, -0.1619, 0.2453, 0.9558, -0.3249, -0.8864, 0.3297, -0.3249, -0.8864, 0.3296, 0.4682, -0.8535, 0.2286, 0.459, -0.4676, 0.7554, -0.1619, 0.2454, 0.9558, -0.9527, 0.2451, 0.1798, -0.3248, -0.8865, 0.3297, -0.1618, 0.2454, 0.9558, -0.5775, 0.5772, 0.5773, -0.9527, 0.2451, 0.1797, -0.5775, 0.5772, 0.5773, -0.1619, 0.2453, 0.9558, 0.459, -0.4676, 0.7554, -0.7551, -0.4636, -0.4636, -0.9527, 0.2451, 0.1798, -0.5775, 0.5772, 0.5774, 0.8535, 0.2286, -0.4683, 0.851, -0.4699, 0.2343, 0.5772, -0.5775, -0.5774, 0.8864, 0.3296, 0.3249, 0.8511, -0.4699, 0.2343, 0.8535, 0.2286, -0.4682, -0.2451, 0.1796, 0.9527, 0.459, -0.4676, 0.7554, 0.8511, -0.4699, 0.2343, 0.8511, -0.4699, 0.2343, 0.8864, 0.3297, 0.3249, -0.2451, 0.1797, 0.9527, 0.8511, -0.4699, 0.2343, 0.459, -0.4676, 0.7554, 0.5772, -0.5775, -0.5774, 0.5772, -0.5775, -0.5774, 0.463, 0.7558, -0.4631, 0.8535, 0.2286, -0.4682, 0.4631, 0.7558, -0.463, -0.2453, 0.9558, 0.1619, 0.8864, 0.3296, 0.3249, 0.8864, 0.3296, 0.3249, 0.8535, 0.2286, -0.4682, 0.463, 0.7558, -0.4631, -0.2454, 0.9558, 0.1619, -0.2452, 0.1797, 0.9527, 0.8865, 0.3297, 0.3248, -0.2453, 0.9558, 0.1618, -0.5775, 0.5772, 0.5774, -0.2451, 0.1797, 0.9527, -0.5775, 0.5772, 0.5774, -0.2453, 0.9558, 0.1619, 0.463, 0.7557, -0.4631, 0.459, -0.4675, 0.7555, -0.2451, 0.1798, 0.9527, -0.5775, 0.5772, 0.5774, -0.3249, 0.3296, -0.8864, 0.4682, 0.2286, -0.8535, -0.2343, -0.4699, -0.8511, -0.2343, -0.4699, -0.851, 0.4683, 0.2286, -0.8535, 0.5772, -0.5775, -0.5774, -0.9527, 0.1797, 0.2451, -0.2343, -0.4699, -0.8511, -0.7551, -0.4635, -0.4636, -0.2343, -0.4699, -0.8511, -0.9527, 0.1797, 0.2451, -0.3249, 0.3297, -0.8864, -0.7551, -0.4636, -0.4636, -0.2343, -0.4699, -0.8511, 0.5772, -0.5775, -0.5774, 0.4682, 0.2287, -0.8535, 0.463, 0.7558, -0.463, 0.5772, -0.5775, -0.5774, 0.463, 0.7558, -0.4631, -0.3249, 0.3296, -0.8865, -0.162, 0.9558, 0.2453, -0.3249, 0.3296, -0.8865, 0.4631, 0.7558, -0.463, 0.4682, 0.2286, -0.8535, -0.1619, 0.9558, 0.2454, -0.3249, 0.3296, -0.8865, -0.9527, 0.1797, 0.2451, -0.9527, 0.1796, 0.2451, -0.5775, 0.5772, 0.5773, -0.1619, 0.9558, 0.2454, 0.4631, 0.7558, -0.463, -0.1619, 0.9558, 0.2453, -0.5775, 0.5773, 0.5773, -0.5775, 0.5772, 0.5774, -0.9527, 0.1798, 0.2451, -0.7551, -0.4636, -0.4636, 0.8535, 0.4683, 0.2286, 0.851, -0.2343, -0.4699, 0.5775, 0.5772, -0.5773, 0.8864, -0.3249, 0.3296, 0.8511, -0.2343, -0.4699, 0.8535, 0.4682, 0.2286, -0.245, -0.9527, 0.1798, 0.4635, -0.7551, -0.4636, 0.8511, -0.2343, -0.4699, 0.8511, -0.2343, -0.4699, 0.8864, -0.3249, 0.3297, -0.2451, -0.9527, 0.1797, 0.8511, -0.2343, -0.4699, 0.4636, -0.7551, -0.4635, 0.5775, 0.5772, -0.5773, 0.5775, 0.5772, -0.5773, 0.4675, 0.459, 0.7555, 0.8535, 0.4682, 0.2286, 0.4676, 0.459, 0.7554, -0.2453, -0.1619, 0.9558, 0.8864, -0.3249, 0.3297, 0.8864, -0.3249, 0.3296, 0.8535, 0.4682, 0.2286, 0.4676, 0.459, 0.7554, -0.2454, -0.1619, 0.9558, -0.2451, -0.9527, 0.1798, 0.8865, -0.3248, 0.3297, -0.2454, -0.1618, 0.9558, -0.5772, -0.5775, 0.5773, -0.2451, -0.9527, 0.1797, -0.5772, -0.5775, 0.5773, -0.2453, -0.1619, 0.9558, 0.4676, 0.459, 0.7554, 0.4636, -0.7551, -0.4636, -0.2451, -0.9527, 0.1798, -0.5772, -0.5775, 0.5774, -0.2286, 0.8535, -0.4683, 0.4699, 0.851, 0.2343, 0.5775, 0.5772, -0.5774, -0.3296, 0.8864, 0.3249, 0.4699, 0.8511, 0.2343, -0.2286, 0.8535, -0.4682, -0.1796, -0.2451, 0.9527, 0.4676, 0.459, 0.7554, 0.4699, 0.8511, 0.2343, 0.4699, 0.8511, 0.2343, -0.3297, 0.8864, 0.3249, -0.1797, -0.2451, 0.9527, 0.4699, 0.8511, 0.2343, 0.4676, 0.459, 0.7554, 0.5775, 0.5772, -0.5774, 0.5775, 0.5772, -0.5774, -0.7558, 0.463, -0.4631, -0.2286, 0.8535, -0.4682, -0.7558, 0.463, -0.463, -0.9558, -0.2453, 0.1619, -0.3296, 0.8864, 0.3249, -0.3296, 0.8864, 0.3249, -0.2286, 0.8535, -0.4682, -0.7558, 0.463, -0.4631, -0.9558, -0.2454, 0.1619, -0.1797, -0.2452, 0.9527, -0.3297, 0.8865, 0.3248, -0.9558, -0.2454, 0.1618, -0.5772, -0.5775, 0.5774, -0.1797, -0.2451, 0.9527, -0.5772, -0.5775, 0.5774, -0.9558, -0.2453, 0.1619, -0.7557, 0.463, -0.4631, 0.4675, 0.459, 0.7555, -0.1798, -0.2451, 0.9527, -0.5772, -0.5775, 0.5774, -0.3296, -0.3249, -0.8864, -0.2286, 0.4682, -0.8535, 0.4699, -0.2343, -0.8511, 0.4699, -0.2343, -0.851, -0.2286, 0.4683, -0.8535, 0.5775, 0.5772, -0.5774, -0.1797, -0.9527, 0.2451, 0.4699, -0.2343, -0.8511, 0.4636, -0.7551, -0.4635, 0.4699, -0.2343, -0.8511, -0.1797, -0.9527, 0.2451, -0.3297, -0.3249, -0.8864, 0.4636, -0.7551, -0.4636, 0.4699, -0.2343, -0.8511, 0.5775, 0.5772, -0.5774, -0.2287, 0.4682, -0.8535, -0.7558, 0.463, -0.463, 0.5775, 0.5772, -0.5774, -0.7558, 0.463, -0.463, -0.3296, -0.3249, -0.8865, -0.9558, -0.162, 0.2453, -0.3296, -0.3249, -0.8865, -0.7558, 0.4631, -0.463, -0.2286, 0.4682, -0.8535, -0.9558, -0.1619, 0.2454, -0.3296, -0.3249, -0.8865, -0.1797, -0.9527, 0.2451, -0.1796, -0.9527, 0.2451, -0.5772, -0.5775, 0.5773, -0.9558, -0.1619, 0.2454, -0.7558, 0.4631, -0.463, -0.9558, -0.1619, 0.2453, -0.5773, -0.5775, 0.5773, -0.5772, -0.5775, 0.5774, -0.1798, -0.9527, 0.2451, 0.4636, -0.7551, -0.4636, 0.8535, -0.2286, 0.4683, 0.851, 0.4699, -0.2343, 0.5775, 0.5773, 0.5772, 0.8864, -0.3297, -0.3249, 0.8511, 0.4699, -0.2343, 0.8535, -0.2286, 0.4682, -0.2451, -0.1798, -0.9527, 0.4635, 0.4636, -0.7551, 0.8511, 0.4699, -0.2343, 0.8511, 0.4699, -0.2343, 0.8864, -0.3297, -0.3249, -0.2451, -0.1797, -0.9527, 0.8511, 0.4699, -0.2343, 0.4636, 0.4635, -0.7551, 0.5775, 0.5773, 0.5772, 0.5775, 0.5773, 0.5772, 0.4675, -0.7555, 0.459, 0.8535, -0.2286, 0.4682, 0.4676, -0.7554, 0.459, -0.2453, -0.9558, -0.1619, 0.8864, -0.3297, -0.3249, 0.8865, -0.3296, -0.3249, 0.8535, -0.2286, 0.4682, 0.4676, -0.7554, 0.459, -0.2454, -0.9558, -0.1619, -0.2451, -0.1798, -0.9527, 0.8865, -0.3297, -0.3248, -0.2454, -0.9558, -0.1618, -0.5772, -0.5773, -0.5775, -0.2451, -0.1797, -0.9527, -0.5772, -0.5773, -0.5775, -0.2453, -0.9558, -0.1619, 0.4676, -0.7554, 0.459, 0.4636, 0.4636, -0.7551, -0.2451, -0.1798, -0.9527, -0.5772, -0.5774, -0.5775, -0.2286, 0.4683, 0.8535, 0.4699, -0.2343, 0.851, 0.5775, 0.5774, 0.5772, -0.3296, -0.3249, 0.8864, 0.4699, -0.2343, 0.8511, -0.2286, 0.4682, 0.8535, -0.1798, -0.9527, -0.2451, 0.4676, -0.7554, 0.459, 0.4699, -0.2343, 0.8511, 0.4699, -0.2343, 0.8511, -0.3297, -0.3249, 0.8864, -0.1797, -0.9527, -0.2451, 0.4699, -0.2343, 0.8511, 0.4676, -0.7554, 0.459, 0.5775, 0.5774, 0.5772, 0.5775, 0.5774, 0.5772, -0.7558, 0.4631, 0.463, -0.2286, 0.4682, 0.8535, -0.7558, 0.463, 0.4631, -0.9558, -0.1619, -0.2453, -0.3296, -0.3249, 0.8864, -0.3296, -0.3249, 0.8864, -0.2286, 0.4682, 0.8535, -0.7558, 0.4631, 0.463, -0.9558, -0.1619, -0.2454, -0.1797, -0.9527, -0.2452, -0.3297, -0.3248, 0.8865, -0.9558, -0.1618, -0.2454, -0.5772, -0.5774, -0.5775, -0.1797, -0.9527, -0.2451, -0.5772, -0.5774, -0.5775, -0.9558, -0.1619, -0.2453, -0.7557, 0.4631, 0.463, 0.4675, -0.7555, 0.459, -0.1798, -0.9527, -0.2451, -0.5772, -0.5774, -0.5775, -0.3296, 0.8864, -0.3249, -0.2286, 0.8535, 0.4682, 0.4699, 0.8511, -0.2343, 0.4699, 0.851, -0.2343, -0.2286, 0.8535, 0.4683, 0.5775, 0.5774, 0.5772, -0.1797, -0.2451, -0.9527, 0.4699, 0.8511, -0.2343, 0.4636, 0.4636, -0.7551, 0.4699, 0.8511, -0.2343, -0.1797, -0.2451, -0.9527, -0.3297, 0.8864, -0.3249, 0.4636, 0.4636, -0.7551, 0.4699, 0.8511, -0.2343, 0.5775, 0.5774, 0.5772, -0.2287, 0.8535, 0.4682, -0.7558, 0.463, 0.463, 0.5775, 0.5774, 0.5772, -0.7558, 0.463, 0.463, -0.3296, 0.8865, -0.3249, -0.9558, -0.2453, -0.162, -0.3296, 0.8865, -0.3249, -0.7558, 0.463, 0.4631, -0.2286, 0.8535, 0.4682, -0.9558, -0.2454, -0.1619, -0.3296, 0.8865, -0.3249, -0.1797, -0.2451, -0.9527, -0.1796, -0.2451, -0.9527, -0.5772, -0.5773, -0.5775, -0.9558, -0.2453, -0.1619, -0.7558, 0.463, 0.4631, -0.9558, -0.2453, -0.1619, -0.5773, -0.5773, -0.5775, -0.5772, -0.5774, -0.5775, -0.1798, -0.2451, -0.9527, 0.4636, 0.4636, -0.7551, 0.2286, 0.8535, 0.4683, -0.4699, 0.851, -0.2343, -0.5773, 0.5775, 0.5772, 0.3297, 0.8864, -0.3249, -0.4699, 0.8511, -0.2343, 0.2286, 0.8535, 0.4682, 0.1798, -0.2451, -0.9527, -0.4636, 0.4635, -0.7551, -0.4699, 0.8511, -0.2343, -0.4699, 0.8511, -0.2343, 0.3297, 0.8864, -0.3249, 0.1797, -0.2451, -0.9527, -0.4699, 0.8511, -0.2343, -0.4635, 0.4636, -0.7551, -0.5773, 0.5775, 0.5772, -0.5773, 0.5775, 0.5772, 0.7555, 0.4675, 0.459, 0.2286, 0.8535, 0.4682, 0.7554, 0.4676, 0.459, 0.9558, -0.2453, -0.1619, 0.3297, 0.8864, -0.3249, 0.3296, 0.8864, -0.3249, 0.2286, 0.8535, 0.4682, 0.7554, 0.4676, 0.459, 0.9558, -0.2454, -0.1619, 0.1798, -0.2451, -0.9527, 0.3297, 0.8865, -0.3248, 0.9558, -0.2454, -0.1618, 0.5773, -0.5772, -0.5775, 0.1797, -0.2451, -0.9527, 0.5773, -0.5772, -0.5775, 0.9558, -0.2453, -0.1619, 0.7554, 0.4676, 0.459, -0.4636, 0.4636, -0.7551, 0.1798, -0.2451, -0.9527, 0.5774, -0.5772, -0.5775, -0.4683, -0.2286, 0.8535, 0.2343, 0.4699, 0.851, -0.5774, 0.5775, 0.5772, 0.3249, -0.3296, 0.8864, 0.2343, 0.4699, 0.8511, -0.4682, -0.2286, 0.8535, 0.9527, -0.1797, -0.2452, 0.7554, 0.4676, 0.459, 0.2343, 0.4699, 0.8511, 0.2343, 0.4699, 0.8511, 0.3249, -0.3297, 0.8864, 0.9527, -0.1797, -0.2451, 0.2343, 0.4699, 0.8511, 0.7554, 0.4676, 0.459, -0.5774, 0.5775, 0.5772, -0.5774, 0.5775, 0.5772, -0.4631, -0.7558, 0.463, -0.4682, -0.2286, 0.8535, -0.463, -0.7558, 0.463, 0.1619, -0.9558, -0.2453, 0.3249, -0.3296, 0.8864, 0.3249, -0.3296, 0.8865, -0.4682, -0.2286, 0.8535, -0.4631, -0.7558, 0.463, 0.1619, -0.9558, -0.2454, 0.9527, -0.1797, -0.2451, 0.3248, -0.3297, 0.8865, 0.1618, -0.9558, -0.2454, 0.5774, -0.5772, -0.5775, 0.9527, -0.1797, -0.2451, 0.5774, -0.5772, -0.5775, 0.1619, -0.9558, -0.2453, -0.4631, -0.7557, 0.463, 0.7555, 0.4675, 0.459, 0.9527, -0.1798, -0.2451, 0.5774, -0.5772, -0.5775, -0.8864, -0.3296, -0.3249, -0.8535, -0.2286, 0.4682, -0.8511, 0.4699, -0.2343, -0.851, 0.4699, -0.2343, -0.8535, -0.2286, 0.4683, -0.5774, 0.5775, 0.5772, 0.2452, -0.1796, -0.9527, -0.8511, 0.4699, -0.2343, -0.4636, 0.4636, -0.7551, -0.8511, 0.4699, -0.2343, 0.2451, -0.1797, -0.9527, -0.8864, -0.3297, -0.3249, -0.4636, 0.4636, -0.7551, -0.8511, 0.4699, -0.2343, -0.5774, 0.5775, 0.5772, -0.8535, -0.2287, 0.4682, -0.463, -0.7558, 0.463, -0.5774, 0.5775, 0.5772, -0.463, -0.7558, 0.463, -0.8865, -0.3296, -0.3249, 0.2453, -0.9558, -0.162, -0.8865, -0.3296, -0.3249, -0.463, -0.7558, 0.4631, -0.8535, -0.2286, 0.4682, 0.2454, -0.9558, -0.1619, -0.8865, -0.3296, -0.3249, 0.2451, -0.1797, -0.9527, 0.2451, -0.1796, -0.9527, 0.5773, -0.5772, -0.5775, 0.2454, -0.9558, -0.1619, -0.463, -0.7558, 0.4631, 0.2453, -0.9558, -0.1619, 0.5773, -0.5773, -0.5775, 0.5774, -0.5772, -0.5775, 0.2451, -0.1798, -0.9527, -0.4636, 0.4636, -0.7551, -0.4683, 0.8535, 0.2286, 0.2343, 0.851, -0.4699, -0.5772, 0.5775, -0.5773, 0.3249, 0.8864, 0.3296, 0.2343, 0.8511, -0.4699, -0.4682, 0.8535, 0.2286, 0.9527, -0.245, 0.1798, 0.7551, 0.4635, -0.4636, 0.2343, 0.8511, -0.4699, 0.2343, 0.8511, -0.4699, 0.3249, 0.8864, 0.3297, 0.9527, -0.2451, 0.1797, 0.2343, 0.8511, -0.4699, 0.7551, 0.4636, -0.4635, -0.5772, 0.5775, -0.5773, -0.5772, 0.5775, -0.5773, -0.459, 0.4675, 0.7555, -0.4682, 0.8535, 0.2286, -0.459, 0.4676, 0.7554, 0.1619, -0.2453, 0.9558, 0.3249, 0.8864, 0.3297, 0.3249, 0.8865, 0.3296, -0.4682, 0.8535, 0.2286, -0.459, 0.4676, 0.7554, 0.1619, -0.2454, 0.9558, 0.9527, -0.2452, 0.1797, 0.3248, 0.8865, 0.3297, 0.1618, -0.2454, 0.9558, 0.5775, -0.5772, 0.5773, 0.9527, -0.2451, 0.1797, 0.5775, -0.5772, 0.5773, 0.1619, -0.2453, 0.9558, -0.459, 0.4676, 0.7554, 0.7551, 0.4636, -0.4636, 0.9527, -0.2451, 0.1798, 0.5775, -0.5772, 0.5774, -0.8535, -0.2286, -0.4683, -0.851, 0.4699, 0.2343, -0.5772, 0.5775, -0.5774, -0.8864, -0.3296, 0.3249, -0.8511, 0.4699, 0.2343, -0.8535, -0.2286, -0.4682, 0.2451, -0.1796, 0.9527, -0.459, 0.4676, 0.7554, -0.8511, 0.4699, 0.2343, -0.8511, 0.4699, 0.2343, -0.8864, -0.3297, 0.3249, 0.2451, -0.1797, 0.9527, -0.8511, 0.4699, 0.2343, -0.459, 0.4676, 0.7554, -0.5772, 0.5775, -0.5774, -0.5772, 0.5775, -0.5774, -0.463, -0.7558, -0.4631, -0.8535, -0.2286, -0.4682, -0.4631, -0.7558, -0.463, 0.2453, -0.9558, 0.1619, -0.8864, -0.3296, 0.3249, -0.8864, -0.3296, 0.3249, -0.8535, -0.2286, -0.4682, -0.463, -0.7558, -0.4631, 0.2454, -0.9558, 0.1619, 0.2452, -0.1797, 0.9527, -0.8865, -0.3297, 0.3248, 0.2454, -0.9558, 0.1618, 0.5775, -0.5772, 0.5774, 0.2451, -0.1797, 0.9527, 0.5775, -0.5772, 0.5774, 0.2453, -0.9558, 0.1619, -0.463, -0.7557, -0.4631, -0.459, 0.4675, 0.7555, 0.2451, -0.1798, 0.9527, 0.5775, -0.5772, 0.5774, 0.3249, -0.3296, -0.8864, -0.4682, -0.2286, -0.8535, 0.2343, 0.4699, -0.8511, 0.2343, 0.4699, -0.851, -0.4683, -0.2286, -0.8535, -0.5772, 0.5775, -0.5774, 0.9527, -0.1798, 0.2451, 0.2343, 0.4699, -0.8511, 0.7551, 0.4636, -0.4636, 0.2343, 0.4699, -0.8511, 0.9527, -0.1797, 0.2451, 0.3249, -0.3297, -0.8864, 0.7551, 0.4636, -0.4636, 0.2343, 0.4699, -0.8511, -0.5772, 0.5775, -0.5774, -0.4682, -0.2287, -0.8535, -0.463, -0.7558, -0.463, -0.5772, 0.5775, -0.5774, -0.463, -0.7558, -0.463, 0.3249, -0.3296, -0.8865, 0.162, -0.9558, 0.2453, 0.3249, -0.3296, -0.8865, -0.4631, -0.7558, -0.463, -0.4682, -0.2286, -0.8535, 0.1619, -0.9558, 0.2454, 0.3249, -0.3296, -0.8865, 0.9527, -0.1797, 0.2451, 0.9527, -0.1796, 0.2451, 0.5775, -0.5772, 0.5773, 0.1619, -0.9558, 0.2453, -0.4631, -0.7558, -0.463, 0.1619, -0.9558, 0.2453, 0.5775, -0.5773, 0.5773, 0.5775, -0.5772, 0.5774, 0.9527, -0.1798, 0.2451, 0.7551, 0.4636, -0.4636, -0.8535, 0.2286, 0.4683, -0.851, -0.4699, -0.2343, -0.5775, -0.5773, 0.5772, -0.8864, 0.3297, -0.3249, -0.8511, -0.4699, -0.2343, -0.8535, 0.2286, 0.4682, 0.2451, 0.1798, -0.9527, -0.4635, -0.4636, -0.7551, -0.8511, -0.4699, -0.2343, -0.8511, -0.4699, -0.2343, -0.8864, 0.3297, -0.3249, 0.2451, 0.1797, -0.9527, -0.8511, -0.4699, -0.2343, -0.4636, -0.4635, -0.7551, -0.5775, -0.5773, 0.5772, -0.5775, -0.5773, 0.5772, -0.4675, 0.7555, 0.459, -0.8535, 0.2286, 0.4682, -0.4676, 0.7554, 0.459, 0.2453, 0.9558, -0.1619, -0.8864, 0.3297, -0.3249, -0.8864, 0.3296, -0.3249, -0.8535, 0.2286, 0.4682, -0.4676, 0.7554, 0.459, 0.2454, 0.9558, -0.1619, 0.2451, 0.1798, -0.9527, -0.8865, 0.3297, -0.3248, 0.2454, 0.9558, -0.1618, 0.5772, 0.5773, -0.5775, 0.2451, 0.1797, -0.9527, 0.5772, 0.5773, -0.5775, 0.2453, 0.9558, -0.1619, -0.4676, 0.7554, 0.459, -0.4636, -0.4636, -0.7551, 0.2451, 0.1798, -0.9527, 0.5772, 0.5774, -0.5775, 0.2286, -0.4683, 0.8535, -0.4699, 0.2343, 0.851, -0.5775, -0.5774, 0.5772, 0.3296, 0.3249, 0.8864, -0.4699, 0.2343, 0.8511, 0.2286, -0.4682, 0.8535, 0.1798, 0.9527, -0.245, -0.4676, 0.7554, 0.459, -0.4699, 0.2343, 0.8511, -0.4699, 0.2343, 0.8511, 0.3297, 0.3249, 0.8864, 0.1797, 0.9527, -0.2451, -0.4699, 0.2343, 0.8511, -0.4676, 0.7554, 0.459, -0.5775, -0.5774, 0.5772, -0.5775, -0.5774, 0.5772, 0.7558, -0.4631, 0.463, 0.2286, -0.4682, 0.8535, 0.7558, -0.463, 0.4631, 0.9558, 0.1619, -0.2453, 0.3296, 0.3249, 0.8864, 0.3296, 0.3249, 0.8864, 0.2286, -0.4682, 0.8535, 0.7558, -0.4631, 0.463, 0.9558, 0.1619, -0.2454, 0.1797, 0.9527, -0.2452, 0.3297, 0.3248, 0.8865, 0.9558, 0.1618, -0.2453, 0.5772, 0.5774, -0.5775, 0.1797, 0.9527, -0.2451, 0.5772, 0.5774, -0.5775, 0.9558, 0.1619, -0.2453, 0.7557, -0.4631, 0.463, -0.4675, 0.7555, 0.459, 0.1798, 0.9527, -0.2451, 0.5772, 0.5774, -0.5775, 0.3296, -0.8864, -0.3249, 0.2286, -0.8535, 0.4682, -0.4699, -0.8511, -0.2343, -0.4699, -0.851, -0.2343, 0.2286, -0.8535, 0.4683, -0.5775, -0.5774, 0.5772, 0.1798, 0.2451, -0.9527, -0.4699, -0.8511, -0.2343, -0.4636, -0.4636, -0.7551, -0.4699, -0.8511, -0.2343, 0.1797, 0.2451, -0.9527, 0.3297, -0.8864, -0.3249, -0.4636, -0.4636, -0.7551, -0.4699, -0.8511, -0.2343, -0.5775, -0.5774, 0.5772, 0.2287, -0.8535, 0.4682, 0.7558, -0.463, 0.463, -0.5775, -0.5774, 0.5772, 0.7558, -0.463, 0.463, 0.3296, -0.8865, -0.3249, 0.9558, 0.2453, -0.162, 0.3296, -0.8865, -0.3249, 0.7558, -0.463, 0.4631, 0.2286, -0.8535, 0.4682, 0.9558, 0.2454, -0.1619, 0.3296, -0.8865, -0.3249, 0.1797, 0.2451, -0.9527, 0.1796, 0.2451, -0.9527, 0.5772, 0.5773, -0.5775, 0.9558, 0.2454, -0.1619, 0.7558, -0.463, 0.4631, 0.9558, 0.2453, -0.1619, 0.5773, 0.5773, -0.5775, 0.5772, 0.5774, -0.5775, 0.1798, 0.2451, -0.9527, -0.4636, -0.4636, -0.7551, -0.8535, -0.4683, 0.2286, -0.851, 0.2343, -0.4699, -0.5775, -0.5772, -0.5773, -0.8864, 0.3249, 0.3297, -0.8511, 0.2343, -0.4699, -0.8535, -0.4682, 0.2286, 0.245, 0.9527, 0.1798, -0.4635, 0.7551, -0.4636, -0.8511, 0.2343, -0.4699, -0.8511, 0.2343, -0.4699, -0.8864, 0.3249, 0.3297, 0.2451, 0.9527, 0.1797, -0.8511, 0.2343, -0.4699, -0.4636, 0.7551, -0.4635, -0.5775, -0.5772, -0.5773, -0.5775, -0.5772, -0.5773, -0.4675, -0.459, 0.7555, -0.8535, -0.4682, 0.2286, -0.4676, -0.459, 0.7554, 0.2453, 0.1619, 0.9558, -0.8864, 0.3249, 0.3297, -0.8864, 0.3249, 0.3296, -0.8535, -0.4682, 0.2286, -0.4676, -0.459, 0.7554, 0.2454, 0.1619, 0.9558, 0.2451, 0.9527, 0.1798, -0.8865, 0.3248, 0.3297, 0.2454, 0.1618, 0.9558, 0.5772, 0.5775, 0.5773, 0.2451, 0.9527, 0.1797, 0.5772, 0.5775, 0.5773, 0.2453, 0.1619, 0.9558, -0.4676, -0.459, 0.7554, -0.4636, 0.7551, -0.4636, 0.2451, 0.9527, 0.1798, 0.5772, 0.5775, 0.5774, 0.2286, -0.8535, -0.4683, -0.4699, -0.851, 0.2343, -0.5775, -0.5772, -0.5774, 0.3296, -0.8864, 0.3249, -0.4699, -0.8511, 0.2343, 0.2286, -0.8535, -0.4682, 0.1797, 0.2452, 0.9527, -0.4676, -0.459, 0.7554, -0.4699, -0.8511, 0.2343, -0.4699, -0.8511, 0.2343, 0.3297, -0.8864, 0.3249, 0.1797, 0.2451, 0.9527, -0.4699, -0.8511, 0.2343, -0.4676, -0.459, 0.7554, -0.5775, -0.5772, -0.5774, -0.5775, -0.5772, -0.5774, 0.7558, -0.463, -0.4631, 0.2286, -0.8535, -0.4682, 0.7558, -0.4631, -0.463, 0.9558, 0.2453, 0.1619, 0.3296, -0.8864, 0.3249, 0.3296, -0.8864, 0.3249, 0.2286, -0.8535, -0.4682, 0.7558, -0.463, -0.4631, 0.9558, 0.2454, 0.1619, 0.1797, 0.2452, 0.9527, 0.3297, -0.8865, 0.3248, 0.9558, 0.2454, 0.1618, 0.5772, 0.5775, 0.5774, 0.1797, 0.2451, 0.9527, 0.5772, 0.5775, 0.5774, 0.9558, 0.2453, 0.1619, 0.7557, -0.463, -0.4631, -0.4675, -0.459, 0.7555, 0.1798, 0.2451, 0.9527, 0.5772, 0.5775, 0.5774, 0.3296, 0.3249, -0.8864, 0.2286, -0.4682, -0.8535, -0.4699, 0.2343, -0.8511, -0.4699, 0.2343, -0.851, 0.2286, -0.4683, -0.8535, -0.5775, -0.5772, -0.5774, 0.1798, 0.9527, 0.2451, -0.4699, 0.2343, -0.8511, -0.4636, 0.7551, -0.4636, -0.4699, 0.2343, -0.8511, 0.1797, 0.9527, 0.2451, 0.3297, 0.3249, -0.8864, -0.4636, 0.7551, -0.4636, -0.4699, 0.2343, -0.8511, -0.5775, -0.5772, -0.5774, 0.2287, -0.4682, -0.8535, 0.7558, -0.463, -0.463, -0.5775, -0.5772, -0.5774, 0.7558, -0.463, -0.463, 0.3296, 0.3249, -0.8865, 0.9558, 0.162, 0.2453, 0.3296, 0.3249, -0.8865, 0.7558, -0.4631, -0.463, 0.2286, -0.4682, -0.8535, 0.9558, 0.1619, 0.2454, 0.3296, 0.3249, -0.8865, 0.1797, 0.9527, 0.2451, 0.1796, 0.9527, 0.2451, 0.5772, 0.5775, 0.5773, 0.9558, 0.1619, 0.2453, 0.7558, -0.4631, -0.463, 0.9558, 0.1619, 0.2453, 0.5773, 0.5775, 0.5773, 0.5772, 0.5775, 0.5774, 0.1798, 0.9527, 0.2451, -0.4636, 0.7551, -0.4636])] * 3)])
arm_armature = bpy.data.armatures.new('Armature')  # bones are not reproduced

# ---- objects
ob_armature = bpy.data.objects.new('Armature', arm_armature)
ob_ground_point = bpy.data.objects.new('#ground point', me_ground_point)
ob_over_shield_powerup = bpy.data.objects.new('@over_shield_powerup', me_over_shield_powerup)

# ---- transforms, parenting, visibility, modifiers, constraints
ob_armature.location = (0.0, 0.0, 0.0)
ob_ground_point.parent = ob_armature
ob_ground_point.matrix_parent_inverse = Matrix(((1.0, -0.0, 0.0, 0.0), (-0.0, 1.0, -1.907e-07, -5.0), (0.0, 1.907e-07, 1.0, -10.0), (-0.0, 0.0, -0.0, 1.0)))
ob_ground_point.location = (0.0, -1.909e-06, -0.007817)
ob_ground_point.rotation_euler = (-1.907e-07, 0.0, 0.0)
ob_ground_point.scale = (1.0, 1.0, 1.0)
_m = ob_ground_point.modifiers.new('Triangulate', 'TRIANGULATE')
_m = ob_ground_point.modifiers.new('EdgeSplit', 'EDGE_SPLIT')
_m.use_edge_angle = False
ob_over_shield_powerup.parent = ob_armature
ob_over_shield_powerup.location = (0.0, 0.0, 0.0)
_vg = ob_over_shield_powerup.vertex_groups.new(name='frame base')
_vg.add([0, 1, 2, 3, 4, 5, 6, 7, 8, 9, 10, 11, 12, 13, 14, 15, 16, 17, 18, 19, 20, 21, 22, 23, 24, 25, 26, 27, 28, 29, 30, 31, 32, 33, 34, 35, 36, 37, 38, 39, 40, 41, 42, 43, 44, 45, 46, 47, 48, 49, 50, 51, 52, 53, 54, 55, 56, 57, 58, 59, 60, 61, 62, 63, 64, 65, 66, 67, 68, 69, 70, 71, 72, 73, 74, 75, 76, 77, 78, 79, 80, 81, 82, 83, 84, 85, 86, 87, 88, 89, 90, 91, 92, 93, 94, 95, 96, 97, 98, 99, 100, 101, 102, 103, 104, 105, 106, 107, 108, 109, 110, 111, 112, 113, 114, 115, 116, 117, 118, 119, 120, 121, 122, 123, 124, 125, 126, 127, 128, 129, 130, 131, 132, 133, 134, 135, 136, 137, 138, 139, 140, 141, 142, 143, 144, 145, 146, 147, 148, 149, 150, 151, 152, 153, 154, 155, 156, 157, 158, 159, 160, 161, 162, 163, 164, 165, 166, 167, 168, 169, 170, 171, 172, 173, 174, 175, 176, 177, 178, 179, 180, 181, 182, 183, 184, 185, 186, 187, 188, 189, 190, 191, 192, 193, 194, 195, 196, 197, 198, 199, 200, 201, 202, 203, 204, 205, 206, 207, 208, 209, 210, 211, 212, 213, 214, 215, 216, 217, 218, 219, 220, 221, 222, 223, 224, 225, 226, 227, 228, 229, 230, 231, 232, 233, 234, 235, 236, 237, 238, 239, 240, 241, 242, 243, 244, 245, 246, 247, 248, 249, 250, 251, 252, 253, 254, 255, 256, 257, 258, 259, 260, 261, 262, 263, 264, 265, 266, 267, 268, 269, 270, 271, 272, 273, 274, 275, 276, 277, 278, 279, 280, 281, 282, 283, 284, 285, 286, 287, 288, 289, 290, 291, 292, 293, 294, 295, 296, 297, 298, 299, 300, 301, 302, 303, 304, 305, 306, 307, 308, 309, 310, 311, 312, 313, 314, 315, 316, 317, 318, 319, 320, 321, 322, 323, 324, 325, 326, 327, 328, 329, 330, 331, 332, 333, 334, 335, 336, 337, 338, 339, 340, 341, 342, 343, 344, 345, 346, 347, 348, 349, 350, 351, 352, 353, 354, 355, 356, 357, 358, 359, 360, 361, 362, 363, 364, 365, 366, 367, 368, 369, 370, 371, 372, 373, 374, 375, 376, 377, 378, 379, 380, 381, 382, 383, 384, 385, 386, 387, 388, 389, 390, 391, 392, 393, 394, 395, 396, 397, 398, 399, 400, 401, 402, 403, 404, 405, 406, 407, 408, 409, 410, 411, 412, 413, 414, 415, 416, 417, 418, 419, 420, 421, 422, 423, 424, 425, 426, 427, 428, 429, 430, 431, 432, 433, 434, 435, 436, 437, 438, 439, 440, 441, 442, 443, 444, 445, 446, 447, 448, 449, 450, 451, 452, 453, 454, 455, 456, 457, 458, 459, 460, 461, 462, 463, 464, 465, 466, 467, 468, 469, 470, 471, 472, 473, 474, 475, 476, 477, 478, 479, 480, 481, 482, 483, 484, 485, 486, 487, 488, 489, 490, 491, 492, 493, 494, 495, 496, 497, 498, 499, 500, 501, 502, 503, 504, 505, 506, 507, 508, 509, 510, 511, 512, 513, 514, 515, 516, 517, 518, 519, 520, 521, 522, 523, 524, 525, 526, 527, 528, 529, 530, 531, 532, 533, 534, 535, 536, 537, 538, 539, 540, 541, 542, 543, 544, 545, 546, 547, 548, 549, 550, 551, 552, 553, 554, 555, 556, 557, 558, 559, 560, 561, 562, 563, 564, 565, 566, 567, 568, 569, 570, 571, 572, 573, 574, 575, 576, 577, 578, 579, 580, 581, 582, 583, 584, 585, 586, 587, 588, 589, 590, 591, 592, 593, 594, 595, 596, 597, 598, 599, 600, 601, 602, 603, 604, 605, 606, 607, 608, 609, 610, 611, 612, 613, 614, 615, 616, 617, 618, 619, 620, 621, 622, 623, 624, 625, 626, 627, 628, 629, 630, 631, 632, 633, 634, 635, 636, 637, 638, 639, 640, 641, 642, 643, 644, 645, 646, 647, 648, 649, 650, 651, 652, 653, 654, 655, 656, 657, 658, 659, 660, 661, 662, 663, 664, 665, 666, 667, 668, 669, 670, 671, 672, 673, 674, 675, 676, 677, 678, 679, 680, 681, 682, 683, 684, 685, 686, 687, 688, 689, 690, 691, 692, 693, 694, 695, 696, 697, 698, 699, 700, 701, 702, 703, 704, 705, 706, 707, 708, 709, 710, 711, 712, 713, 714, 715, 716, 717, 718, 719, 720, 721, 722, 723, 724, 725, 726, 727, 728, 729, 730, 731, 732, 733, 734, 735, 736, 737, 738, 739, 740, 741, 742, 743, 744, 745, 746, 747, 748, 749, 750, 751, 752, 753, 754, 755, 756, 757, 758, 759, 760, 761, 762, 763, 764, 765, 766, 767, 768, 769, 770, 771, 772, 773, 774, 775, 776, 777, 778, 779, 780, 781, 782, 783, 784, 785, 786, 787, 788, 789, 790, 791, 792, 793, 794, 795, 796, 797, 798, 799, 800, 801, 802, 803, 804, 805, 806, 807, 808, 809, 810, 811, 812, 813, 814, 815, 816, 817, 818, 819, 820, 821, 822, 823, 824, 825, 826, 827, 828, 829, 830, 831, 832, 833, 834, 835, 836, 837, 838, 839, 840, 841, 842, 843, 844, 845, 846, 847, 848, 849, 850, 851, 852, 853, 854, 855, 856, 857, 858, 859, 860, 861, 862, 863, 864, 865, 866, 867, 868, 869, 870, 871, 872, 873, 874, 875, 876, 877, 878, 879, 880, 881, 882, 883, 884, 885, 886, 887, 888, 889, 890, 891, 892, 893, 894, 895, 896, 897, 898, 899], 1.0, 'REPLACE')
_m = ob_over_shield_powerup.modifiers.new('Armature', 'ARMATURE')
_m.object = ob_armature
_m = ob_over_shield_powerup.modifiers.new('Triangulate', 'TRIANGULATE')
_m = ob_over_shield_powerup.modifiers.new('EdgeSplit', 'EDGE_SPLIT')
_m.use_edge_angle = False

# ---- collection membership
col_collection.objects.link(ob_armature)
col_collection.objects.link(ob_ground_point)
col_collection.objects.link(ob_over_shield_powerup)

# ---- scene / render settings (as saved in the file)
scene.frame_start = 1; scene.frame_end = 250; scene.frame_set(1)
scene.render.engine = 'BLENDER_EEVEE_NEXT'
scene.cycles.use_denoising = False
scene.cycles.samples = 128
scene.cycles.sampling_pattern = 'TABULATED_SOBOL'
scene.cycles.use_adaptive_sampling = False
scene.cycles.use_light_tree = False
scene.view_settings.view_transform = 'Filmic'
bpy.context.view_layer.update()

# ---- added for rendering (the .blend has no active camera and no usable light): camera, sun
cam_auto = bpy.data.cameras.new('AutoCamera')
cam_auto.lens = 50.0
cam_auto.sensor_width = 36.0
cam_auto.clip_end = 1000.0
ob_auto_camera = bpy.data.objects.new('AutoCamera', cam_auto)
scene.collection.objects.link(ob_auto_camera)
ob_auto_camera.location = (38.7096, -46.4515, 42.3711)
ob_auto_camera.rotation_euler = (1.09748, -7.21219e-08, 0.694738)
scene.camera = ob_auto_camera
light_auto_sun = bpy.data.lights.new('AutoSun', 'SUN')
light_auto_sun.energy = 3.0
light_auto_sun.angle = 0.0523599
ob_auto_sun = bpy.data.objects.new('AutoSun', light_auto_sun)
scene.collection.objects.link(ob_auto_sun)
ob_auto_sun.rotation_euler = (0.872665, 0.174533, 0.523599)
bpy.context.view_layer.update()
